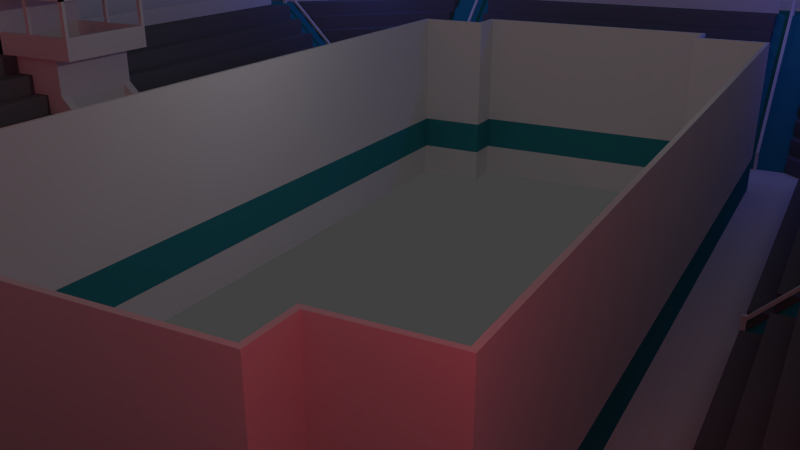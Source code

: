 # Source: Arena.blend  (saved by Blender 2.72.0; exported with 4.5.12 LTS)
import bpy
from mathutils import Matrix  # noqa: F401  (used for matrix-valued properties, if any)

bpy.ops.wm.read_factory_settings(use_empty=True)
scene = bpy.context.scene
scene.name = 'Scene'

# ---- collections
col_collection_1 = bpy.data.collections.new('Collection 1'); scene.collection.children.link(col_collection_1)

# ---- materials (node trees are filled in below, after node groups)
mat_material_054 = bpy.data.materials.new('Material.054')
mat_material_054.alpha_threshold = 0.0
mat_material_054.use_transparent_shadow = False
mat_material_054.roughness = 0.5
mat_material_054.line_color = (0.0, 0.0, 0.0, 1.0)
mat_material_055 = bpy.data.materials.new('Material.055')
mat_material_055.alpha_threshold = 0.0
mat_material_055.use_transparent_shadow = False
mat_material_055.roughness = 0.5
mat_material_055.line_color = (0.0, 0.0, 0.0, 1.0)
mat_material_056 = bpy.data.materials.new('Material.056')
mat_material_056.alpha_threshold = 0.0
mat_material_056.use_transparent_shadow = False
mat_material_056.roughness = 0.5
mat_material_056.line_color = (0.0, 0.0, 0.0, 1.0)
mat_material_057 = bpy.data.materials.new('Material.057')
mat_material_057.alpha_threshold = 0.0
mat_material_057.use_transparent_shadow = False
mat_material_057.roughness = 0.5
mat_material_057.line_color = (0.0, 0.0, 0.0, 1.0)
mat_material_062 = bpy.data.materials.new('Material.062')
mat_material_062.alpha_threshold = 0.0
mat_material_062.use_transparent_shadow = False
mat_material_062.roughness = 0.5
mat_material_062.line_color = (0.0, 0.0, 0.0, 1.0)
mat_material_063 = bpy.data.materials.new('Material.063')
mat_material_063.alpha_threshold = 0.0
mat_material_063.use_transparent_shadow = False
mat_material_063.roughness = 0.5
mat_material_063.line_color = (0.0, 0.0, 0.0, 1.0)
mat_material_064 = bpy.data.materials.new('Material.064')
mat_material_064.alpha_threshold = 0.0
mat_material_064.use_transparent_shadow = False
mat_material_064.roughness = 0.5
mat_material_064.line_color = (0.0, 0.0, 0.0, 1.0)
mat_material_065 = bpy.data.materials.new('Material.065')
mat_material_065.alpha_threshold = 0.0
mat_material_065.use_transparent_shadow = False
mat_material_065.diffuse_color = (0.166, 0.1671, 0.1845, 1.0)
mat_material_065.roughness = 0.5
mat_material_065.line_color = (0.0, 0.0, 0.0, 1.0)
mat_material_076 = bpy.data.materials.new('Material.076')
mat_material_076.alpha_threshold = 0.0
mat_material_076.use_transparent_shadow = False
mat_material_076.diffuse_color = (0.166, 0.1671, 0.1845, 1.0)
mat_material_076.roughness = 0.5
mat_material_076.line_color = (0.0, 0.0, 0.0, 1.0)
mat_material_077 = bpy.data.materials.new('Material.077')
mat_material_077.alpha_threshold = 0.0
mat_material_077.use_transparent_shadow = False
mat_material_077.diffuse_color = (0.166, 0.1671, 0.1845, 1.0)
mat_material_077.roughness = 0.5
mat_material_077.line_color = (0.0, 0.0, 0.0, 1.0)
mat_material_078 = bpy.data.materials.new('Material.078')
mat_material_078.alpha_threshold = 0.0
mat_material_078.use_transparent_shadow = False
mat_material_078.diffuse_color = (0.166, 0.1671, 0.1845, 1.0)
mat_material_078.roughness = 0.5
mat_material_078.line_color = (0.0, 0.0, 0.0, 1.0)
mat_material_080 = bpy.data.materials.new('Material.080')
mat_material_080.alpha_threshold = 0.0
mat_material_080.use_transparent_shadow = False
mat_material_080.roughness = 0.5
mat_material_080.specular_intensity = 0.7423
mat_material_080.line_color = (0.0, 0.0, 0.0, 1.0)
mat_material_086 = bpy.data.materials.new('Material.086')
mat_material_086.alpha_threshold = 0.0
mat_material_086.use_transparent_shadow = False
mat_material_086.diffuse_color = (0.0307, 0.2637, 0.2957, 1.0)
mat_material_086.roughness = 0.5
mat_material_086.line_color = (0.0, 0.0, 0.0, 1.0)

# ---- material node trees

# ---- world
world_world = bpy.data.worlds.new('World'); scene.world = world_world
world_world.color = (0.05088, 0.05088, 0.05088)
world_world.use_sun_shadow = False
world_world.sun_shadow_jitter_overblur = 0.0
world_world.cycles.sampling_method = 'MANUAL'
world_world.cycles.sample_map_resolution = 256

# ---- cameras
cam_camera_001 = bpy.data.cameras.new('Camera.001')
cam_camera_001.clip_end = 188.5
cam_camera_001.lens = 35.0
cam_camera_001.sensor_width = 32.0
cam_camera_001.sensor_height = 18.0
cam_camera_001.display_size = 2.0
cam_camera_001.shift_y = 0.03
cam_camera_001.dof.focus_distance = 0.0
cam_camera_001.dof.aperture_fstop = 128.0

# ---- lights
light_lamp_004 = bpy.data.lights.new('Lamp.004', 'POINT')
light_lamp_004.transmission_factor = 0.0
light_lamp_004.cutoff_distance = 30.0
light_lamp_004.energy = 595.0
light_lamp_004.shadow_buffer_clip_start = 1.001
light_lamp_004.shadow_soft_size = 0.1
light_lamp_004.shadow_maximum_resolution = 0.006
light_lamp_004.use_absolute_resolution = True
light_lamp_004.cycles.use_multiple_importance_sampling = False
light_lamp_005 = bpy.data.lights.new('Lamp.005', 'POINT')
light_lamp_005.color = (1.0, 0.03144, 0.06552)
light_lamp_005.transmission_factor = 0.0
light_lamp_005.cutoff_distance = 30.0
light_lamp_005.energy = 595.0
light_lamp_005.shadow_buffer_clip_start = 1.001
light_lamp_005.shadow_soft_size = 0.1
light_lamp_005.shadow_maximum_resolution = 0.006
light_lamp_005.use_absolute_resolution = True
light_lamp_005.cycles.use_multiple_importance_sampling = False
light_lamp_006 = bpy.data.lights.new('Lamp.006', 'POINT')
light_lamp_006.color = (1.0, 0.04265, 0.1043)
light_lamp_006.transmission_factor = 0.0
light_lamp_006.cutoff_distance = 30.0
light_lamp_006.energy = 595.0
light_lamp_006.shadow_buffer_clip_start = 1.001
light_lamp_006.shadow_soft_size = 0.1
light_lamp_006.shadow_maximum_resolution = 0.006
light_lamp_006.use_absolute_resolution = True
light_lamp_006.cycles.use_multiple_importance_sampling = False
light_lamp_007 = bpy.data.lights.new('Lamp.007', 'POINT')
light_lamp_007.color = (0.05987, 0.08722, 1.0)
light_lamp_007.transmission_factor = 0.0
light_lamp_007.cutoff_distance = 30.0
light_lamp_007.energy = 595.0
light_lamp_007.shadow_buffer_clip_start = 1.001
light_lamp_007.shadow_soft_size = 0.1
light_lamp_007.shadow_maximum_resolution = 0.006
light_lamp_007.use_absolute_resolution = True
light_lamp_007.cycles.use_multiple_importance_sampling = False
light_lamp_008 = bpy.data.lights.new('Lamp.008', 'POINT')
light_lamp_008.color = (0.1255, 0.1719, 1.0)
light_lamp_008.transmission_factor = 0.0
light_lamp_008.cutoff_distance = 30.0
light_lamp_008.energy = 595.0
light_lamp_008.shadow_buffer_clip_start = 1.001
light_lamp_008.shadow_soft_size = 0.1
light_lamp_008.shadow_maximum_resolution = 0.006
light_lamp_008.use_absolute_resolution = True
light_lamp_008.cycles.use_multiple_importance_sampling = False

# ---- meshes
me_cube_150 = bpy.data.meshes.new('Cube.150')
me_cube_150.from_pydata([(-2.0, 0.0, -1.0), (-2.0, 0.2, -1.0), (19.0, 0.2, -1.0), (19.0, 0.0, -1.0), (-2.0, 0.0, 0.0), (-2.0, 0.2, 0.0), (19.0, 0.2, 0.0), (19.0, 0.0, 0.0)], [], [(4, 5, 1, 0), (5, 6, 2, 1), (6, 7, 3, 2), (7, 4, 0, 3), (0, 1, 2, 3), (7, 6, 5, 4)])
me_cube_150.use_remesh_preserve_volume = False
me_cube_150.use_remesh_preserve_attributes = False
me_cube_150.use_mirror_vertex_groups = False
me_cube_150.update()
me_cube_141 = bpy.data.meshes.new('Cube.141')
me_cube_141.from_pydata([(-0.1, -0.1, -1.0), (-0.1, 0.1, -1.0), (0.1, 0.1, -1.0), (0.1, -0.1, -1.0), (-0.1, -0.1, 0.0), (-0.1, 0.1, 0.0), (0.1, 0.1, 0.0), (0.1, -0.1, 0.0), (-0.1, -0.1, 0.2), (-0.1, 0.1, 0.2), (0.1, 0.1, 0.2), (0.1, -0.1, 0.2), (-0.1, -9.1, 9.0), (0.1, -9.1, 9.0), (-0.1, -9.1, 9.2), (0.1, -9.1, 9.2), (-0.1, -9.3, 9.0), (0.1, -9.3, 9.0), (-0.1, -9.3, 9.2), (0.1, -9.3, 9.2), (-0.1, -9.1, 8.0), (0.1, -9.1, 8.0), (-0.1, -9.3, 8.0), (0.1, -9.3, 8.0)], [], [(4, 5, 1, 0), (5, 6, 2, 1), (6, 7, 3, 2), (7, 4, 0, 3), (0, 1, 2, 3), (7, 11, 15, 13), (11, 10, 9, 8), (7, 6, 10, 11), (6, 5, 9, 10), (5, 4, 8, 9), (13, 15, 19, 17), (8, 4, 12, 14), (11, 8, 14, 15), (4, 7, 13, 12), (16, 17, 19, 18), (14, 12, 16, 18), (15, 14, 18, 19), (16, 12, 20, 22), (20, 21, 23, 22), (13, 17, 23, 21), (17, 16, 22, 23), (12, 13, 21, 20)])
me_cube_141.use_remesh_preserve_volume = False
me_cube_141.use_remesh_preserve_attributes = False
me_cube_141.use_mirror_vertex_groups = False
me_cube_141.update()
me_cube_136 = bpy.data.meshes.new('Cube.136')
me_cube_136.from_pydata([(-2.25, -6.0, -1.0), (-2.25, 1.0, -1.0), (2.75, 1.0, -1.0), (2.75, -6.0, -1.0), (-2.25, -6.0, 0.0), (-2.25, 1.0, 0.0), (2.75, 1.0, 0.0), (2.75, -6.0, 0.0), (-2.25, -6.0, 4.0), (-2.25, 1.0, 4.0), (2.75, 1.0, 4.0), (2.75, -6.0, 4.0), (-2.25, 2.0, -1.0), (2.75, 2.0, -1.0), (-2.25, 2.0, 0.0), (2.75, 2.0, 0.0)], [], [(4, 5, 1, 0), (2, 1, 12, 13), (6, 7, 3, 2), (7, 4, 0, 3), (0, 1, 2, 3), (4, 7, 11, 8), (11, 10, 9, 8), (7, 6, 10, 11), (6, 5, 9, 10), (5, 4, 8, 9), (14, 15, 13, 12), (6, 2, 13, 15), (5, 6, 15, 14), (1, 5, 14, 12)])
me_cube_136.use_remesh_preserve_volume = False
me_cube_136.use_remesh_preserve_attributes = False
me_cube_136.use_mirror_vertex_groups = False
me_cube_136.update()
me_cube_132 = bpy.data.meshes.new('Cube.132')
me_cube_132.from_pydata([(-0.25, -11.0, -1.0), (-0.25, 1.0, -1.0), (0.25, 1.0, -1.0), (0.25, -11.0, -1.0), (-0.25, -11.0, 7.0), (-0.25, 1.0, 1.0), (0.25, 1.0, 1.0), (0.25, -11.0, 7.0), (-0.25, -5.0, 7.0), (0.25, -5.0, 7.0)], [], [(4, 8, 5, 1, 0), (5, 6, 2, 1), (6, 9, 7, 3, 2), (7, 4, 0, 3), (0, 1, 2, 3), (9, 6, 5, 8), (7, 9, 8, 4)])
me_cube_132.use_remesh_preserve_volume = False
me_cube_132.use_remesh_preserve_attributes = False
me_cube_132.use_mirror_vertex_groups = False
me_cube_132.update()
me_cube_119 = bpy.data.meshes.new('Cube.119')
me_cube_119.from_pydata([(-1.0, -29.0, -1.0), (-1.0, 25.0, -1.0), (1.0, 25.0, -1.0), (1.0, -29.0, -1.0), (-1.0, -29.0, 8.0), (-1.0, 25.0, 8.0), (1.0, 25.0, 8.0), (1.0, -29.0, 8.0)], [], [(4, 5, 1, 0), (5, 6, 2, 1), (6, 7, 3, 2), (7, 4, 0, 3), (0, 1, 2, 3), (7, 6, 5, 4)])
me_cube_119.use_remesh_preserve_volume = False
me_cube_119.use_remesh_preserve_attributes = False
me_cube_119.use_mirror_vertex_groups = False
me_cube_119.update()
me_cube_115 = bpy.data.meshes.new('Cube.115')
me_cube_115.from_pydata([(-1.0, -1.0, -1.0), (-1.0, 1.0, -1.0), (12.0, 1.0, -1.0), (-1.0, -12.0, -1.0), (-1.0, -1.0, 8.0), (-1.0, 1.0, 8.0), (12.0, 1.0, 8.0), (-1.0, -12.0, 8.0)], [], [(4, 5, 1, 0), (5, 6, 2, 1), (6, 7, 3, 2), (7, 4, 0, 3), (0, 1, 2, 3), (7, 6, 5, 4)])
me_cube_115.use_remesh_preserve_volume = False
me_cube_115.use_remesh_preserve_attributes = False
me_cube_115.use_mirror_vertex_groups = False
me_cube_115.update()
me_cube_070 = bpy.data.meshes.new('Cube.070')
me_cube_070.from_pydata([(23.0, 21.0, -1.0), (23.0, -6.0, -1.0), (-23.0, -6.0, -1.0), (-23.0, 21.0, -1.0), (23.0, 21.0, 1.0), (23.0, -6.0, 1.0), (-23.0, -6.0, 1.0), (-23.0, 21.0, 1.0)], [], [(0, 1, 2, 3), (4, 7, 6, 5), (0, 4, 5, 1), (1, 5, 6, 2), (2, 6, 7, 3), (4, 0, 3, 7)])
me_cube_070.materials.append(mat_material_054)
me_cube_070.use_remesh_preserve_volume = False
me_cube_070.use_remesh_preserve_attributes = False
me_cube_070.use_mirror_vertex_groups = False
me_cube_070.update()
me_cube_071 = bpy.data.meshes.new('Cube.071')
me_cube_071.from_pydata([(23.0, 6.0, -1.0), (23.0, -21.0, -1.0), (-23.0, -21.0, -1.0), (-23.0, 6.0, -1.0), (23.0, 6.0, 1.0), (23.0, -21.0, 1.0), (-23.0, -21.0, 1.0), (-23.0, 6.0, 1.0)], [], [(0, 1, 2, 3), (4, 7, 6, 5), (0, 4, 5, 1), (1, 5, 6, 2), (2, 6, 7, 3), (4, 0, 3, 7)])
me_cube_071.materials.append(mat_material_055)
me_cube_071.use_remesh_preserve_volume = False
me_cube_071.use_remesh_preserve_attributes = False
me_cube_071.use_mirror_vertex_groups = False
me_cube_071.update()
me_cube_072 = bpy.data.meshes.new('Cube.072')
me_cube_072.from_pydata([(21.0, 38.0, -1.0), (21.0, -38.0, -1.0), (-21.0, -38.0, -1.0), (-21.0, 38.0, -1.0), (21.0, 38.0, 1.0), (21.0, -38.0, 1.0), (-21.0, -38.0, 1.0), (-21.0, 38.0, 1.0)], [], [(0, 1, 2, 3), (4, 7, 6, 5), (0, 4, 5, 1), (1, 5, 6, 2), (2, 6, 7, 3), (4, 0, 3, 7)])
me_cube_072.materials.append(mat_material_056)
me_cube_072.use_remesh_preserve_volume = False
me_cube_072.use_remesh_preserve_attributes = False
me_cube_072.use_mirror_vertex_groups = False
me_cube_072.update()
me_cube_073 = bpy.data.meshes.new('Cube.073')
me_cube_073.from_pydata([(21.0, 38.0, -1.0), (21.0, -38.0, -1.0), (-21.0, -38.0, -1.0), (-21.0, 38.0, -1.0), (21.0, 38.0, 1.0), (21.0, -38.0, 1.0), (-21.0, -38.0, 1.0), (-21.0, 38.0, 1.0)], [], [(0, 1, 2, 3), (4, 7, 6, 5), (0, 4, 5, 1), (1, 5, 6, 2), (2, 6, 7, 3), (4, 0, 3, 7)])
me_cube_073.materials.append(mat_material_057)
me_cube_073.use_remesh_preserve_volume = False
me_cube_073.use_remesh_preserve_attributes = False
me_cube_073.use_mirror_vertex_groups = False
me_cube_073.update()
me_cube_078 = bpy.data.meshes.new('Cube.078')
me_cube_078.from_pydata([(1.0, 1.0, -1.0), (1.0, -3.0, -1.0), (-1.0, -3.0, -1.0), (-1.0, 1.0, -1.0), (1.0, 1.0, 1.0), (1.0, -3.0, 1.0), (-1.0, -3.0, 1.0), (-1.0, 1.0, 1.0)], [], [(0, 1, 2, 3), (4, 7, 6, 5), (0, 4, 5, 1), (1, 5, 6, 2), (2, 6, 7, 3), (4, 0, 3, 7)])
me_cube_078.materials.append(mat_material_062)
me_cube_078.use_remesh_preserve_volume = False
me_cube_078.use_remesh_preserve_attributes = False
me_cube_078.use_mirror_vertex_groups = False
me_cube_078.update()
me_cube_079 = bpy.data.meshes.new('Cube.079')
me_cube_079.from_pydata([(1.0, 1.0, -1.0), (1.0, -3.0, -1.0), (-1.0, -3.0, -1.0), (-1.0, 1.0, -1.0), (1.0, 1.0, 1.0), (1.0, -3.0, 1.0), (-1.0, -3.0, 1.0), (-1.0, 1.0, 1.0)], [], [(0, 1, 2, 3), (4, 7, 6, 5), (0, 4, 5, 1), (1, 5, 6, 2), (2, 6, 7, 3), (4, 0, 3, 7)])
me_cube_079.materials.append(mat_material_063)
me_cube_079.use_remesh_preserve_volume = False
me_cube_079.use_remesh_preserve_attributes = False
me_cube_079.use_mirror_vertex_groups = False
me_cube_079.update()
me_cube_080 = bpy.data.meshes.new('Cube.080')
me_cube_080.from_pydata([(1.0, 1.0, -1.0), (1.0, -3.0, -1.0), (-1.0, -3.0, -1.0), (-1.0, 1.0, -1.0), (1.0, 1.0, 1.0), (1.0, -3.0, 1.0), (-1.0, -3.0, 1.0), (-1.0, 1.0, 1.0)], [], [(0, 1, 2, 3), (4, 7, 6, 5), (0, 4, 5, 1), (1, 5, 6, 2), (2, 6, 7, 3), (4, 0, 3, 7)])
me_cube_080.materials.append(mat_material_064)
me_cube_080.use_remesh_preserve_volume = False
me_cube_080.use_remesh_preserve_attributes = False
me_cube_080.use_mirror_vertex_groups = False
me_cube_080.update()
me_cube_081 = bpy.data.meshes.new('Cube.081')
me_cube_081.from_pydata([(1.0, 1.0, -1.0), (1.0, -3.0, -1.0), (-1.0, -3.0, -1.0), (-1.0, 1.0, -1.0), (1.0, 1.0, 1.0), (1.0, -3.0, 1.0), (-1.0, -3.0, 1.0), (-1.0, 1.0, 1.0)], [], [(0, 1, 2, 3), (4, 7, 6, 5), (0, 4, 5, 1), (1, 5, 6, 2), (2, 6, 7, 3), (4, 0, 3, 7)])
me_cube_081.materials.append(mat_material_064)
me_cube_081.use_remesh_preserve_volume = False
me_cube_081.use_remesh_preserve_attributes = False
me_cube_081.use_mirror_vertex_groups = False
me_cube_081.update()
me_cube_082 = bpy.data.meshes.new('Cube.082')
me_cube_082.from_pydata([(8.5, 6.0, -1.0), (8.5, -6.0, -1.0), (-12.0, -6.0, -1.0), (-12.0, 6.0, -1.0), (8.5, 6.0, 0.0), (8.5, -6.0, 0.0), (-12.0, -6.0, 0.0), (-12.0, 6.0, 0.0), (8.5, 5.0, 0.0), (-12.0, 5.0, 0.0), (8.5, -6.0, 1.0), (-12.0, -6.0, 1.0), (8.5, 5.0, 1.0), (-12.0, 5.0, 1.0), (8.5, 4.0, 1.0), (-12.0, 4.0, 1.0), (8.5, -6.0, 2.0), (-12.0, -6.0, 2.0), (8.5, 4.0, 2.0), (-12.0, 4.0, 2.0), (8.5, 3.0, 2.0), (-12.0, 3.0, 2.0), (8.5, -6.0, 3.0), (-12.0, -6.0, 3.0), (8.5, 3.0, 3.0), (-12.0, 3.0, 3.0), (8.5, 2.0, 3.0), (-12.0, 2.0, 3.0), (8.5, -6.0, 4.0), (-12.0, -6.0, 4.0), (8.5, 2.0, 4.0), (-12.0, 2.0, 4.0), (8.5, 1.0, 4.0), (-12.0, 1.0, 4.0), (8.5, -6.0, 5.0), (-12.0, -6.0, 5.0), (8.5, 1.0, 5.0), (-12.0, 1.0, 5.0), (8.5, -4.768e-07, 5.0), (-12.0, 4.768e-07, 5.0), (8.5, -6.0, 6.0), (-12.0, -6.0, 6.0), (8.5, -4.768e-07, 6.0), (-12.0, 4.768e-07, 6.0), (8.5, -1.0, 6.0), (-12.0, -1.0, 6.0), (8.5, -6.0, 7.0), (-12.0, -6.0, 7.0), (8.5, -1.0, 7.0), (-12.0, -1.0, 7.0), (8.5, -2.0, 7.0), (-12.0, -2.0, 7.0), (8.5, -6.0, 8.0), (-12.0, -6.0, 8.0), (8.5, -2.0, 8.0), (-12.0, -2.0, 8.0)], [], [(0, 1, 2, 3), (8, 9, 13, 12), (0, 4, 8, 5, 1), (1, 5, 6, 2), (2, 6, 9, 7, 3), (4, 0, 3, 7), (4, 7, 9, 8), (14, 15, 19, 18), (9, 6, 11, 15, 13), (6, 5, 10, 11), (5, 8, 12, 14, 10), (12, 13, 15, 14), (20, 21, 25, 24), (15, 11, 17, 21, 19), (11, 10, 16, 17), (10, 14, 18, 20, 16), (18, 19, 21, 20), (26, 27, 31, 30), (21, 17, 23, 27, 25), (17, 16, 22, 23), (16, 20, 24, 26, 22), (24, 25, 27, 26), (32, 33, 37, 36), (27, 23, 29, 33, 31), (23, 22, 28, 29), (22, 26, 30, 32, 28), (30, 31, 33, 32), (38, 39, 43, 42), (33, 29, 35, 39, 37), (29, 28, 34, 35), (28, 32, 36, 38, 34), (36, 37, 39, 38), (44, 45, 49, 48), (39, 35, 41, 45, 43), (35, 34, 40, 41), (34, 38, 42, 44, 40), (42, 43, 45, 44), (50, 51, 55, 54), (45, 41, 47, 51, 49), (41, 40, 46, 47), (40, 44, 48, 50, 46), (48, 49, 51, 50), (54, 55, 53, 52), (51, 47, 53, 55), (47, 46, 52, 53), (46, 50, 54, 52)])
me_cube_082.materials.append(mat_material_065)
me_cube_082.use_remesh_preserve_volume = False
me_cube_082.use_remesh_preserve_attributes = False
me_cube_082.use_mirror_vertex_groups = False
me_cube_082.update()
me_cube_083 = bpy.data.meshes.new('Cube.083')
me_cube_083.from_pydata([(10.0, 6.0, -1.0), (10.0, -6.0, -1.0), (-10.5, -6.0, -1.0), (-10.5, 6.0, -1.0), (10.0, 6.0, 0.0), (10.0, -6.0, 0.0), (-10.5, -6.0, 0.0), (-10.5, 6.0, 0.0), (10.0, 5.0, 0.0), (-10.5, 5.0, 0.0), (10.0, -6.0, 1.0), (-10.5, -6.0, 1.0), (10.0, 5.0, 1.0), (-10.5, 5.0, 1.0), (10.0, 4.0, 1.0), (-10.5, 4.0, 1.0), (10.0, -6.0, 2.0), (-10.5, -6.0, 2.0), (10.0, 4.0, 2.0), (-10.5, 4.0, 2.0), (10.0, 3.0, 2.0), (-10.5, 3.0, 2.0), (10.0, -6.0, 3.0), (-10.5, -6.0, 3.0), (10.0, 3.0, 3.0), (-10.5, 3.0, 3.0), (10.0, 2.0, 3.0), (-10.5, 2.0, 3.0), (10.0, -6.0, 4.0), (-10.5, -6.0, 4.0), (10.0, 2.0, 4.0), (-10.5, 2.0, 4.0), (10.0, 1.0, 4.0), (-10.5, 1.0, 4.0), (10.0, -6.0, 5.0), (-10.5, -6.0, 5.0), (10.0, 1.0, 5.0), (-10.5, 1.0, 5.0), (10.0, -4.768e-07, 5.0), (-10.5, 4.768e-07, 5.0), (10.0, -6.0, 6.0), (-10.5, -6.0, 6.0), (10.0, -4.768e-07, 6.0), (-10.5, 4.768e-07, 6.0), (10.0, -1.0, 6.0), (-10.5, -1.0, 6.0), (10.0, -6.0, 7.0), (-10.5, -6.0, 7.0), (10.0, -1.0, 7.0), (-10.5, -1.0, 7.0), (10.0, -2.0, 7.0), (-10.5, -2.0, 7.0), (10.0, -6.0, 8.0), (-10.5, -6.0, 8.0), (10.0, -2.0, 8.0), (-10.5, -2.0, 8.0)], [], [(0, 1, 2, 3), (8, 9, 13, 12), (0, 4, 8, 5, 1), (1, 5, 6, 2), (2, 6, 9, 7, 3), (4, 0, 3, 7), (4, 7, 9, 8), (14, 15, 19, 18), (9, 6, 11, 15, 13), (6, 5, 10, 11), (5, 8, 12, 14, 10), (12, 13, 15, 14), (20, 21, 25, 24), (15, 11, 17, 21, 19), (11, 10, 16, 17), (10, 14, 18, 20, 16), (18, 19, 21, 20), (26, 27, 31, 30), (21, 17, 23, 27, 25), (17, 16, 22, 23), (16, 20, 24, 26, 22), (24, 25, 27, 26), (32, 33, 37, 36), (27, 23, 29, 33, 31), (23, 22, 28, 29), (22, 26, 30, 32, 28), (30, 31, 33, 32), (38, 39, 43, 42), (33, 29, 35, 39, 37), (29, 28, 34, 35), (28, 32, 36, 38, 34), (36, 37, 39, 38), (44, 45, 49, 48), (39, 35, 41, 45, 43), (35, 34, 40, 41), (34, 38, 42, 44, 40), (42, 43, 45, 44), (50, 51, 55, 54), (45, 41, 47, 51, 49), (41, 40, 46, 47), (40, 44, 48, 50, 46), (48, 49, 51, 50), (54, 55, 53, 52), (51, 47, 53, 55), (47, 46, 52, 53), (46, 50, 54, 52)])
me_cube_083.materials.append(mat_material_065)
me_cube_083.use_remesh_preserve_volume = False
me_cube_083.use_remesh_preserve_attributes = False
me_cube_083.use_mirror_vertex_groups = False
me_cube_083.update()
me_cube_084 = bpy.data.meshes.new('Cube.084')
me_cube_084.from_pydata([(10.0, 6.0, -1.0), (10.0, -6.0, -1.0), (-12.0, -6.0, -1.0), (-12.0, 6.0, -1.0), (10.0, 6.0, 0.0), (10.0, -6.0, 0.0), (-12.0, -6.0, 0.0), (-12.0, 6.0, 0.0), (10.0, 5.0, 0.0), (-12.0, 5.0, 0.0), (10.0, -6.0, 1.0), (-12.0, -6.0, 1.0), (10.0, 5.0, 1.0), (-12.0, 5.0, 1.0), (10.0, 4.0, 1.0), (-12.0, 4.0, 1.0), (10.0, -6.0, 2.0), (-12.0, -6.0, 2.0), (10.0, 4.0, 2.0), (-12.0, 4.0, 2.0), (10.0, 3.0, 2.0), (-12.0, 3.0, 2.0), (10.0, -6.0, 3.0), (-12.0, -6.0, 3.0), (10.0, 3.0, 3.0), (-12.0, 3.0, 3.0), (10.0, 2.0, 3.0), (-12.0, 2.0, 3.0), (10.0, -6.0, 4.0), (-12.0, -6.0, 4.0), (10.0, 2.0, 4.0), (-12.0, 2.0, 4.0), (10.0, 1.0, 4.0), (-12.0, 1.0, 4.0), (10.0, -6.0, 5.0), (-12.0, -6.0, 5.0), (10.0, 1.0, 5.0), (-12.0, 1.0, 5.0), (10.0, -4.768e-07, 5.0), (-12.0, 4.768e-07, 5.0), (10.0, -6.0, 6.0), (-12.0, -6.0, 6.0), (10.0, -4.768e-07, 6.0), (-12.0, 4.768e-07, 6.0), (10.0, -1.0, 6.0), (-12.0, -1.0, 6.0), (10.0, -6.0, 7.0), (-12.0, -6.0, 7.0), (10.0, -1.0, 7.0), (-12.0, -1.0, 7.0), (10.0, -2.0, 7.0), (-12.0, -2.0, 7.0), (10.0, -6.0, 8.0), (-12.0, -6.0, 8.0), (10.0, -2.0, 8.0), (-12.0, -2.0, 8.0)], [], [(0, 1, 2, 3), (8, 9, 13, 12), (0, 4, 8, 5, 1), (1, 5, 6, 2), (2, 6, 9, 7, 3), (4, 0, 3, 7), (4, 7, 9, 8), (14, 15, 19, 18), (9, 6, 11, 15, 13), (6, 5, 10, 11), (5, 8, 12, 14, 10), (12, 13, 15, 14), (20, 21, 25, 24), (15, 11, 17, 21, 19), (11, 10, 16, 17), (10, 14, 18, 20, 16), (18, 19, 21, 20), (26, 27, 31, 30), (21, 17, 23, 27, 25), (17, 16, 22, 23), (16, 20, 24, 26, 22), (24, 25, 27, 26), (32, 33, 37, 36), (27, 23, 29, 33, 31), (23, 22, 28, 29), (22, 26, 30, 32, 28), (30, 31, 33, 32), (38, 39, 43, 42), (33, 29, 35, 39, 37), (29, 28, 34, 35), (28, 32, 36, 38, 34), (36, 37, 39, 38), (44, 45, 49, 48), (39, 35, 41, 45, 43), (35, 34, 40, 41), (34, 38, 42, 44, 40), (42, 43, 45, 44), (50, 51, 55, 54), (45, 41, 47, 51, 49), (41, 40, 46, 47), (40, 44, 48, 50, 46), (48, 49, 51, 50), (54, 55, 53, 52), (51, 47, 53, 55), (47, 46, 52, 53), (46, 50, 54, 52)])
me_cube_084.materials.append(mat_material_065)
me_cube_084.use_remesh_preserve_volume = False
me_cube_084.use_remesh_preserve_attributes = False
me_cube_084.use_mirror_vertex_groups = False
me_cube_084.update()
me_cube_085 = bpy.data.meshes.new('Cube.085')
me_cube_085.from_pydata([(10.0, 6.0, -1.0), (10.0, -6.0, -1.0), (-12.0, -6.0, -1.0), (-12.0, 6.0, -1.0), (10.0, 6.0, 0.0), (10.0, -6.0, 0.0), (-12.0, -6.0, 0.0), (-12.0, 6.0, 0.0), (10.0, 5.0, 0.0), (-12.0, 5.0, 0.0), (10.0, -6.0, 1.0), (-12.0, -6.0, 1.0), (10.0, 5.0, 1.0), (-12.0, 5.0, 1.0), (10.0, 4.0, 1.0), (-12.0, 4.0, 1.0), (10.0, -6.0, 2.0), (-12.0, -6.0, 2.0), (10.0, 4.0, 2.0), (-12.0, 4.0, 2.0), (10.0, 3.0, 2.0), (-12.0, 3.0, 2.0), (10.0, -6.0, 3.0), (-12.0, -6.0, 3.0), (10.0, 3.0, 3.0), (-12.0, 3.0, 3.0), (10.0, 2.0, 3.0), (-12.0, 2.0, 3.0), (10.0, -6.0, 4.0), (-12.0, -6.0, 4.0), (10.0, 2.0, 4.0), (-12.0, 2.0, 4.0), (10.0, 1.0, 4.0), (-12.0, 1.0, 4.0), (10.0, -6.0, 5.0), (-12.0, -6.0, 5.0), (10.0, 1.0, 5.0), (-12.0, 1.0, 5.0), (10.0, -4.768e-07, 5.0), (-12.0, 4.768e-07, 5.0), (10.0, -6.0, 6.0), (-12.0, -6.0, 6.0), (10.0, -4.768e-07, 6.0), (-12.0, 4.768e-07, 6.0), (10.0, -1.0, 6.0), (-12.0, -1.0, 6.0), (10.0, -6.0, 7.0), (-12.0, -6.0, 7.0), (10.0, -1.0, 7.0), (-12.0, -1.0, 7.0), (10.0, -2.0, 7.0), (-12.0, -2.0, 7.0), (10.0, -6.0, 8.0), (-12.0, -6.0, 8.0), (10.0, -2.0, 8.0), (-12.0, -2.0, 8.0)], [], [(0, 1, 2, 3), (8, 9, 13, 12), (0, 4, 8, 5, 1), (1, 5, 6, 2), (2, 6, 9, 7, 3), (4, 0, 3, 7), (4, 7, 9, 8), (14, 15, 19, 18), (9, 6, 11, 15, 13), (6, 5, 10, 11), (5, 8, 12, 14, 10), (12, 13, 15, 14), (20, 21, 25, 24), (15, 11, 17, 21, 19), (11, 10, 16, 17), (10, 14, 18, 20, 16), (18, 19, 21, 20), (26, 27, 31, 30), (21, 17, 23, 27, 25), (17, 16, 22, 23), (16, 20, 24, 26, 22), (24, 25, 27, 26), (32, 33, 37, 36), (27, 23, 29, 33, 31), (23, 22, 28, 29), (22, 26, 30, 32, 28), (30, 31, 33, 32), (38, 39, 43, 42), (33, 29, 35, 39, 37), (29, 28, 34, 35), (28, 32, 36, 38, 34), (36, 37, 39, 38), (44, 45, 49, 48), (39, 35, 41, 45, 43), (35, 34, 40, 41), (34, 38, 42, 44, 40), (42, 43, 45, 44), (50, 51, 55, 54), (45, 41, 47, 51, 49), (41, 40, 46, 47), (40, 44, 48, 50, 46), (48, 49, 51, 50), (54, 55, 53, 52), (51, 47, 53, 55), (47, 46, 52, 53), (46, 50, 54, 52)])
me_cube_085.materials.append(mat_material_065)
me_cube_085.use_remesh_preserve_volume = False
me_cube_085.use_remesh_preserve_attributes = False
me_cube_085.use_mirror_vertex_groups = False
me_cube_085.update()
me_cube_086 = bpy.data.meshes.new('Cube.086')
me_cube_086.from_pydata([(10.0, 6.0, -1.0), (10.0, -6.0, -1.0), (-12.0, -6.0, -1.0), (-12.0, 6.0, -1.0), (10.0, 6.0, 0.0), (10.0, -6.0, 0.0), (-12.0, -6.0, 0.0), (-12.0, 6.0, 0.0), (10.0, 5.0, 0.0), (-12.0, 5.0, 0.0), (10.0, -6.0, 1.0), (-12.0, -6.0, 1.0), (10.0, 5.0, 1.0), (-12.0, 5.0, 1.0), (10.0, 4.0, 1.0), (-12.0, 4.0, 1.0), (10.0, -6.0, 2.0), (-12.0, -6.0, 2.0), (10.0, 4.0, 2.0), (-12.0, 4.0, 2.0), (10.0, 3.0, 2.0), (-12.0, 3.0, 2.0), (10.0, -6.0, 3.0), (-12.0, -6.0, 3.0), (10.0, 3.0, 3.0), (-12.0, 3.0, 3.0), (10.0, 2.0, 3.0), (-12.0, 2.0, 3.0), (10.0, -6.0, 4.0), (-12.0, -6.0, 4.0), (10.0, 2.0, 4.0), (-12.0, 2.0, 4.0), (10.0, 1.0, 4.0), (-12.0, 1.0, 4.0), (10.0, -6.0, 5.0), (-12.0, -6.0, 5.0), (10.0, 1.0, 5.0), (-12.0, 1.0, 5.0), (10.0, -4.768e-07, 5.0), (-12.0, 4.768e-07, 5.0), (10.0, -6.0, 6.0), (-12.0, -6.0, 6.0), (10.0, -4.768e-07, 6.0), (-12.0, 4.768e-07, 6.0), (10.0, -1.0, 6.0), (-12.0, -1.0, 6.0), (10.0, -6.0, 7.0), (-12.0, -6.0, 7.0), (10.0, -1.0, 7.0), (-12.0, -1.0, 7.0), (10.0, -2.0, 7.0), (-12.0, -2.0, 7.0), (10.0, -6.0, 8.0), (-12.0, -6.0, 8.0), (10.0, -2.0, 8.0), (-12.0, -2.0, 8.0)], [], [(0, 1, 2, 3), (8, 9, 13, 12), (0, 4, 8, 5, 1), (1, 5, 6, 2), (2, 6, 9, 7, 3), (4, 0, 3, 7), (4, 7, 9, 8), (14, 15, 19, 18), (9, 6, 11, 15, 13), (6, 5, 10, 11), (5, 8, 12, 14, 10), (12, 13, 15, 14), (20, 21, 25, 24), (15, 11, 17, 21, 19), (11, 10, 16, 17), (10, 14, 18, 20, 16), (18, 19, 21, 20), (26, 27, 31, 30), (21, 17, 23, 27, 25), (17, 16, 22, 23), (16, 20, 24, 26, 22), (24, 25, 27, 26), (32, 33, 37, 36), (27, 23, 29, 33, 31), (23, 22, 28, 29), (22, 26, 30, 32, 28), (30, 31, 33, 32), (38, 39, 43, 42), (33, 29, 35, 39, 37), (29, 28, 34, 35), (28, 32, 36, 38, 34), (36, 37, 39, 38), (44, 45, 49, 48), (39, 35, 41, 45, 43), (35, 34, 40, 41), (34, 38, 42, 44, 40), (42, 43, 45, 44), (50, 51, 55, 54), (45, 41, 47, 51, 49), (41, 40, 46, 47), (40, 44, 48, 50, 46), (48, 49, 51, 50), (54, 55, 53, 52), (51, 47, 53, 55), (47, 46, 52, 53), (46, 50, 54, 52)])
me_cube_086.materials.append(mat_material_065)
me_cube_086.use_remesh_preserve_volume = False
me_cube_086.use_remesh_preserve_attributes = False
me_cube_086.use_mirror_vertex_groups = False
me_cube_086.update()
me_cube_087 = bpy.data.meshes.new('Cube.087')
me_cube_087.from_pydata([(10.0, 6.0, -1.0), (10.0, -6.0, -1.0), (-12.0, -6.0, -1.0), (-12.0, 6.0, -1.0), (10.0, 6.0, 0.0), (10.0, -6.0, 0.0), (-12.0, -6.0, 0.0), (-12.0, 6.0, 0.0), (10.0, 5.0, 0.0), (-12.0, 5.0, 0.0), (10.0, -6.0, 1.0), (-12.0, -6.0, 1.0), (10.0, 5.0, 1.0), (-12.0, 5.0, 1.0), (10.0, 4.0, 1.0), (-12.0, 4.0, 1.0), (10.0, -6.0, 2.0), (-12.0, -6.0, 2.0), (10.0, 4.0, 2.0), (-12.0, 4.0, 2.0), (10.0, 3.0, 2.0), (-12.0, 3.0, 2.0), (10.0, -6.0, 3.0), (-12.0, -6.0, 3.0), (10.0, 3.0, 3.0), (-12.0, 3.0, 3.0), (10.0, 2.0, 3.0), (-12.0, 2.0, 3.0), (10.0, -6.0, 4.0), (-12.0, -6.0, 4.0), (10.0, 2.0, 4.0), (-12.0, 2.0, 4.0), (10.0, 1.0, 4.0), (-12.0, 1.0, 4.0), (10.0, -6.0, 5.0), (-12.0, -6.0, 5.0), (10.0, 1.0, 5.0), (-12.0, 1.0, 5.0), (10.0, -4.768e-07, 5.0), (-12.0, 4.768e-07, 5.0), (10.0, -6.0, 6.0), (-12.0, -6.0, 6.0), (10.0, -4.768e-07, 6.0), (-12.0, 4.768e-07, 6.0), (10.0, -1.0, 6.0), (-12.0, -1.0, 6.0), (10.0, -6.0, 7.0), (-12.0, -6.0, 7.0), (10.0, -1.0, 7.0), (-12.0, -1.0, 7.0), (10.0, -2.0, 7.0), (-12.0, -2.0, 7.0), (10.0, -6.0, 8.0), (-12.0, -6.0, 8.0), (10.0, -2.0, 8.0), (-12.0, -2.0, 8.0)], [], [(0, 1, 2, 3), (8, 9, 13, 12), (0, 4, 8, 5, 1), (1, 5, 6, 2), (2, 6, 9, 7, 3), (4, 0, 3, 7), (4, 7, 9, 8), (14, 15, 19, 18), (9, 6, 11, 15, 13), (6, 5, 10, 11), (5, 8, 12, 14, 10), (12, 13, 15, 14), (20, 21, 25, 24), (15, 11, 17, 21, 19), (11, 10, 16, 17), (10, 14, 18, 20, 16), (18, 19, 21, 20), (26, 27, 31, 30), (21, 17, 23, 27, 25), (17, 16, 22, 23), (16, 20, 24, 26, 22), (24, 25, 27, 26), (32, 33, 37, 36), (27, 23, 29, 33, 31), (23, 22, 28, 29), (22, 26, 30, 32, 28), (30, 31, 33, 32), (38, 39, 43, 42), (33, 29, 35, 39, 37), (29, 28, 34, 35), (28, 32, 36, 38, 34), (36, 37, 39, 38), (44, 45, 49, 48), (39, 35, 41, 45, 43), (35, 34, 40, 41), (34, 38, 42, 44, 40), (42, 43, 45, 44), (50, 51, 55, 54), (45, 41, 47, 51, 49), (41, 40, 46, 47), (40, 44, 48, 50, 46), (48, 49, 51, 50), (54, 55, 53, 52), (51, 47, 53, 55), (47, 46, 52, 53), (46, 50, 54, 52)])
me_cube_087.materials.append(mat_material_065)
me_cube_087.use_remesh_preserve_volume = False
me_cube_087.use_remesh_preserve_attributes = False
me_cube_087.use_mirror_vertex_groups = False
me_cube_087.update()
me_cube_089 = bpy.data.meshes.new('Cube.089')
me_cube_089.from_pydata([(-10.86, 11.14, -1.0), (1.143, 11.14, -1.0), (-12.0, -2.0, -1.0), (-12.0, 10.0, -1.0), (-10.86, 11.14, 2.384e-07), (1.143, 11.14, 2.384e-07), (-12.0, -2.0, 0.0), (-12.0, 10.0, 0.0), (-9.857, 11.14, 2.384e-07), (-12.0, 9.0, 0.0), (1.143, 11.14, 1.0), (-12.0, -2.0, 1.0), (-9.857, 11.14, 1.0), (-12.0, 9.0, 1.0), (-8.857, 11.14, 1.0), (-12.0, 8.0, 1.0), (1.143, 11.14, 2.0), (-12.0, -2.0, 2.0), (-8.857, 11.14, 2.0), (-12.0, 8.0, 2.0), (-7.857, 11.14, 2.0), (-12.0, 7.0, 2.0), (1.143, 11.14, 3.0), (-12.0, -2.0, 3.0), (-7.857, 11.14, 3.0), (-12.0, 7.0, 3.0), (-6.857, 11.14, 3.0), (-12.0, 6.0, 3.0), (1.143, 11.14, 4.0), (-12.0, -2.0, 4.0), (-6.857, 11.14, 4.0), (-12.0, 6.0, 4.0), (-5.857, 11.14, 4.0), (-12.0, 5.0, 4.0), (1.143, 11.14, 5.0), (-12.0, -2.0, 5.0), (-5.857, 11.14, 5.0), (-12.0, 5.0, 5.0), (-4.857, 11.14, 5.0), (-12.0, 4.0, 5.0), (1.143, 11.14, 6.0), (-12.0, -2.0, 6.0), (-4.857, 11.14, 6.0), (-12.0, 4.0, 6.0), (-3.857, 11.14, 6.0), (-12.0, 3.0, 6.0), (1.143, 11.14, 7.0), (-12.0, -2.0, 7.0), (-3.857, 11.14, 7.0), (-12.0, 3.0, 7.0), (-2.857, 11.14, 7.0), (-12.0, 2.0, 7.0), (1.143, 11.14, 8.0), (-12.0, -2.0, 8.0), (-2.857, 11.14, 8.0), (-12.0, 2.0, 8.0)], [], [(0, 1, 2, 3), (8, 9, 13, 12), (0, 4, 8, 5, 1), (1, 5, 6, 2), (2, 6, 9, 7, 3), (4, 0, 3, 7), (4, 7, 9, 8), (14, 15, 19, 18), (9, 6, 11, 15, 13), (6, 5, 10, 11), (5, 8, 12, 14, 10), (12, 13, 15, 14), (20, 21, 25, 24), (15, 11, 17, 21, 19), (11, 10, 16, 17), (10, 14, 18, 20, 16), (18, 19, 21, 20), (26, 27, 31, 30), (21, 17, 23, 27, 25), (17, 16, 22, 23), (16, 20, 24, 26, 22), (24, 25, 27, 26), (32, 33, 37, 36), (27, 23, 29, 33, 31), (23, 22, 28, 29), (22, 26, 30, 32, 28), (30, 31, 33, 32), (38, 39, 43, 42), (33, 29, 35, 39, 37), (29, 28, 34, 35), (28, 32, 36, 38, 34), (36, 37, 39, 38), (44, 45, 49, 48), (39, 35, 41, 45, 43), (35, 34, 40, 41), (34, 38, 42, 44, 40), (42, 43, 45, 44), (50, 51, 55, 54), (45, 41, 47, 51, 49), (41, 40, 46, 47), (40, 44, 48, 50, 46), (48, 49, 51, 50), (54, 55, 53, 52), (51, 47, 53, 55), (47, 46, 52, 53), (46, 50, 54, 52)])
me_cube_089.materials.append(mat_material_065)
me_cube_089.use_remesh_preserve_volume = False
me_cube_089.use_remesh_preserve_attributes = False
me_cube_089.use_mirror_vertex_groups = False
me_cube_089.update()
me_cube_092 = bpy.data.meshes.new('Cube.092')
me_cube_092.from_pydata([(-10.86, 11.14, -1.0), (1.143, 11.14, -1.0), (-12.0, -2.0, -1.0), (-12.0, 10.0, -1.0), (-10.86, 11.14, 2.384e-07), (1.143, 11.14, 2.384e-07), (-12.0, -2.0, 0.0), (-12.0, 10.0, 0.0), (-9.857, 11.14, 2.384e-07), (-12.0, 9.0, 0.0), (1.143, 11.14, 1.0), (-12.0, -2.0, 1.0), (-9.857, 11.14, 1.0), (-12.0, 9.0, 1.0), (-8.857, 11.14, 1.0), (-12.0, 8.0, 1.0), (1.143, 11.14, 2.0), (-12.0, -2.0, 2.0), (-8.857, 11.14, 2.0), (-12.0, 8.0, 2.0), (-7.857, 11.14, 2.0), (-12.0, 7.0, 2.0), (1.143, 11.14, 3.0), (-12.0, -2.0, 3.0), (-7.857, 11.14, 3.0), (-12.0, 7.0, 3.0), (-6.857, 11.14, 3.0), (-12.0, 6.0, 3.0), (1.143, 11.14, 4.0), (-12.0, -2.0, 4.0), (-6.857, 11.14, 4.0), (-12.0, 6.0, 4.0), (-5.857, 11.14, 4.0), (-12.0, 5.0, 4.0), (1.143, 11.14, 5.0), (-12.0, -2.0, 5.0), (-5.857, 11.14, 5.0), (-12.0, 5.0, 5.0), (-4.857, 11.14, 5.0), (-12.0, 4.0, 5.0), (1.143, 11.14, 6.0), (-12.0, -2.0, 6.0), (-4.857, 11.14, 6.0), (-12.0, 4.0, 6.0), (-3.857, 11.14, 6.0), (-12.0, 3.0, 6.0), (1.143, 11.14, 7.0), (-12.0, -2.0, 7.0), (-3.857, 11.14, 7.0), (-12.0, 3.0, 7.0), (-2.857, 11.14, 7.0), (-12.0, 2.0, 7.0), (1.143, 11.14, 8.0), (-12.0, -2.0, 8.0), (-2.857, 11.14, 8.0), (-12.0, 2.0, 8.0)], [], [(0, 1, 2, 3), (8, 9, 13, 12), (0, 4, 8, 5, 1), (1, 5, 6, 2), (2, 6, 9, 7, 3), (4, 0, 3, 7), (4, 7, 9, 8), (14, 15, 19, 18), (9, 6, 11, 15, 13), (6, 5, 10, 11), (5, 8, 12, 14, 10), (12, 13, 15, 14), (20, 21, 25, 24), (15, 11, 17, 21, 19), (11, 10, 16, 17), (10, 14, 18, 20, 16), (18, 19, 21, 20), (26, 27, 31, 30), (21, 17, 23, 27, 25), (17, 16, 22, 23), (16, 20, 24, 26, 22), (24, 25, 27, 26), (32, 33, 37, 36), (27, 23, 29, 33, 31), (23, 22, 28, 29), (22, 26, 30, 32, 28), (30, 31, 33, 32), (38, 39, 43, 42), (33, 29, 35, 39, 37), (29, 28, 34, 35), (28, 32, 36, 38, 34), (36, 37, 39, 38), (44, 45, 49, 48), (39, 35, 41, 45, 43), (35, 34, 40, 41), (34, 38, 42, 44, 40), (42, 43, 45, 44), (50, 51, 55, 54), (45, 41, 47, 51, 49), (41, 40, 46, 47), (40, 44, 48, 50, 46), (48, 49, 51, 50), (54, 55, 53, 52), (51, 47, 53, 55), (47, 46, 52, 53), (46, 50, 54, 52)])
me_cube_092.materials.append(mat_material_076)
me_cube_092.use_remesh_preserve_volume = False
me_cube_092.use_remesh_preserve_attributes = False
me_cube_092.use_mirror_vertex_groups = False
me_cube_092.update()
me_cube_093 = bpy.data.meshes.new('Cube.093')
me_cube_093.from_pydata([(-10.86, 11.14, -1.0), (1.143, 11.14, -1.0), (-12.0, -2.0, -1.0), (-12.0, 10.0, -1.0), (-10.86, 11.14, 2.384e-07), (1.143, 11.14, 2.384e-07), (-12.0, -2.0, 0.0), (-12.0, 10.0, 0.0), (-9.857, 11.14, 2.384e-07), (-12.0, 9.0, 0.0), (1.143, 11.14, 1.0), (-12.0, -2.0, 1.0), (-9.857, 11.14, 1.0), (-12.0, 9.0, 1.0), (-8.857, 11.14, 1.0), (-12.0, 8.0, 1.0), (1.143, 11.14, 2.0), (-12.0, -2.0, 2.0), (-8.857, 11.14, 2.0), (-12.0, 8.0, 2.0), (-7.857, 11.14, 2.0), (-12.0, 7.0, 2.0), (1.143, 11.14, 3.0), (-12.0, -2.0, 3.0), (-7.857, 11.14, 3.0), (-12.0, 7.0, 3.0), (-6.857, 11.14, 3.0), (-12.0, 6.0, 3.0), (1.143, 11.14, 4.0), (-12.0, -2.0, 4.0), (-6.857, 11.14, 4.0), (-12.0, 6.0, 4.0), (-5.857, 11.14, 4.0), (-12.0, 5.0, 4.0), (1.143, 11.14, 5.0), (-12.0, -2.0, 5.0), (-5.857, 11.14, 5.0), (-12.0, 5.0, 5.0), (-4.857, 11.14, 5.0), (-12.0, 4.0, 5.0), (1.143, 11.14, 6.0), (-12.0, -2.0, 6.0), (-4.857, 11.14, 6.0), (-12.0, 4.0, 6.0), (-3.857, 11.14, 6.0), (-12.0, 3.0, 6.0), (1.143, 11.14, 7.0), (-12.0, -2.0, 7.0), (-3.857, 11.14, 7.0), (-12.0, 3.0, 7.0), (-2.857, 11.14, 7.0), (-12.0, 2.0, 7.0), (1.143, 11.14, 8.0), (-12.0, -2.0, 8.0), (-2.857, 11.14, 8.0), (-12.0, 2.0, 8.0)], [], [(0, 1, 2, 3), (8, 9, 13, 12), (0, 4, 8, 5, 1), (1, 5, 6, 2), (2, 6, 9, 7, 3), (4, 0, 3, 7), (4, 7, 9, 8), (14, 15, 19, 18), (9, 6, 11, 15, 13), (6, 5, 10, 11), (5, 8, 12, 14, 10), (12, 13, 15, 14), (20, 21, 25, 24), (15, 11, 17, 21, 19), (11, 10, 16, 17), (10, 14, 18, 20, 16), (18, 19, 21, 20), (26, 27, 31, 30), (21, 17, 23, 27, 25), (17, 16, 22, 23), (16, 20, 24, 26, 22), (24, 25, 27, 26), (32, 33, 37, 36), (27, 23, 29, 33, 31), (23, 22, 28, 29), (22, 26, 30, 32, 28), (30, 31, 33, 32), (38, 39, 43, 42), (33, 29, 35, 39, 37), (29, 28, 34, 35), (28, 32, 36, 38, 34), (36, 37, 39, 38), (44, 45, 49, 48), (39, 35, 41, 45, 43), (35, 34, 40, 41), (34, 38, 42, 44, 40), (42, 43, 45, 44), (50, 51, 55, 54), (45, 41, 47, 51, 49), (41, 40, 46, 47), (40, 44, 48, 50, 46), (48, 49, 51, 50), (54, 55, 53, 52), (51, 47, 53, 55), (47, 46, 52, 53), (46, 50, 54, 52)])
me_cube_093.materials.append(mat_material_077)
me_cube_093.use_remesh_preserve_volume = False
me_cube_093.use_remesh_preserve_attributes = False
me_cube_093.use_mirror_vertex_groups = False
me_cube_093.update()
me_cube_094 = bpy.data.meshes.new('Cube.094')
me_cube_094.from_pydata([(-10.86, 11.14, -1.0), (1.143, 11.14, -1.0), (-12.0, -2.0, -1.0), (-12.0, 10.0, -1.0), (-10.86, 11.14, 2.384e-07), (1.143, 11.14, 2.384e-07), (-12.0, -2.0, 0.0), (-12.0, 10.0, 0.0), (-9.857, 11.14, 2.384e-07), (-12.0, 9.0, 0.0), (1.143, 11.14, 1.0), (-12.0, -2.0, 1.0), (-9.857, 11.14, 1.0), (-12.0, 9.0, 1.0), (-8.857, 11.14, 1.0), (-12.0, 8.0, 1.0), (1.143, 11.14, 2.0), (-12.0, -2.0, 2.0), (-8.857, 11.14, 2.0), (-12.0, 8.0, 2.0), (-7.857, 11.14, 2.0), (-12.0, 7.0, 2.0), (1.143, 11.14, 3.0), (-12.0, -2.0, 3.0), (-7.857, 11.14, 3.0), (-12.0, 7.0, 3.0), (-6.857, 11.14, 3.0), (-12.0, 6.0, 3.0), (1.143, 11.14, 4.0), (-12.0, -2.0, 4.0), (-6.857, 11.14, 4.0), (-12.0, 6.0, 4.0), (-5.857, 11.14, 4.0), (-12.0, 5.0, 4.0), (1.143, 11.14, 5.0), (-12.0, -2.0, 5.0), (-5.857, 11.14, 5.0), (-12.0, 5.0, 5.0), (-4.857, 11.14, 5.0), (-12.0, 4.0, 5.0), (1.143, 11.14, 6.0), (-12.0, -2.0, 6.0), (-4.857, 11.14, 6.0), (-12.0, 4.0, 6.0), (-3.857, 11.14, 6.0), (-12.0, 3.0, 6.0), (1.143, 11.14, 7.0), (-12.0, -2.0, 7.0), (-3.857, 11.14, 7.0), (-12.0, 3.0, 7.0), (-2.857, 11.14, 7.0), (-12.0, 2.0, 7.0), (1.143, 11.14, 8.0), (-12.0, -2.0, 8.0), (-2.857, 11.14, 8.0), (-12.0, 2.0, 8.0)], [], [(0, 1, 2, 3), (8, 9, 13, 12), (0, 4, 8, 5, 1), (1, 5, 6, 2), (2, 6, 9, 7, 3), (4, 0, 3, 7), (4, 7, 9, 8), (14, 15, 19, 18), (9, 6, 11, 15, 13), (6, 5, 10, 11), (5, 8, 12, 14, 10), (12, 13, 15, 14), (20, 21, 25, 24), (15, 11, 17, 21, 19), (11, 10, 16, 17), (10, 14, 18, 20, 16), (18, 19, 21, 20), (26, 27, 31, 30), (21, 17, 23, 27, 25), (17, 16, 22, 23), (16, 20, 24, 26, 22), (24, 25, 27, 26), (32, 33, 37, 36), (27, 23, 29, 33, 31), (23, 22, 28, 29), (22, 26, 30, 32, 28), (30, 31, 33, 32), (38, 39, 43, 42), (33, 29, 35, 39, 37), (29, 28, 34, 35), (28, 32, 36, 38, 34), (36, 37, 39, 38), (44, 45, 49, 48), (39, 35, 41, 45, 43), (35, 34, 40, 41), (34, 38, 42, 44, 40), (42, 43, 45, 44), (50, 51, 55, 54), (45, 41, 47, 51, 49), (41, 40, 46, 47), (40, 44, 48, 50, 46), (48, 49, 51, 50), (54, 55, 53, 52), (51, 47, 53, 55), (47, 46, 52, 53), (46, 50, 54, 52)])
me_cube_094.materials.append(mat_material_078)
me_cube_094.use_remesh_preserve_volume = False
me_cube_094.use_remesh_preserve_attributes = False
me_cube_094.use_mirror_vertex_groups = False
me_cube_094.update()
me_cube_100 = bpy.data.meshes.new('Cube.100')
me_cube_100.from_pydata([(-0.8, 1.0, -1.0), (-0.8, -2.8, -1.0), (-1.0, -2.8, -1.0), (-1.0, 1.0, -1.0), (-0.8, 1.0, 6.0), (-0.8, -2.8, 6.0), (-1.0, -2.8, 6.0), (-1.0, 1.0, 6.0), (-0.8, -3.0, -1.0), (-1.0, -3.0, -1.0), (-0.8, -3.0, 6.0), (-1.0, -3.0, 6.0), (1.0, -2.8, -1.0), (1.0, -2.8, 6.0), (1.0, -3.0, -1.0), (1.0, -3.0, 6.0), (-0.8, 1.2, -1.0), (-1.0, 1.2, -1.0), (-0.8, 1.2, 6.0), (-1.0, 1.2, 6.0), (-43.0, 1.0, -1.0), (-43.0, 1.0, 6.0), (-43.0, 1.2, -1.0), (-43.0, 1.2, 6.0), (-43.2, 1.0, -1.0), (-43.2, 1.0, 6.0), (-43.2, 1.2, -1.0), (-43.2, 1.2, 6.0), (-43.0, -2.8, -1.0), (-43.0, -2.8, 6.0), (-43.2, -2.8, -1.0), (-43.2, -2.8, 6.0), (-43.0, -3.0, -1.0), (-43.0, -3.0, 6.0), (-43.2, -3.0, -1.0), (-43.2, -3.0, 6.0), (-45.0, -2.8, -1.0), (-45.0, -2.8, 6.0), (-45.0, -3.0, -1.0), (-45.0, -3.0, 6.0), (-45.2, -2.8, -1.0), (-45.2, -2.8, 6.0), (-45.2, -3.0, -1.0), (-45.2, -3.0, 6.0), (-45.0, -17.0, -1.0), (-45.0, -17.0, 6.0), (-45.2, -17.0, -1.0), (-45.2, -17.0, 6.0), (-45.0, -17.2, -1.0), (-45.0, -17.2, 6.0), (-45.2, -17.2, -1.0), (-45.2, -17.2, 6.0), (-43.2, -17.0, -1.0), (-43.2, -17.0, 6.0), (-43.2, -17.2, -1.0), (-43.2, -17.2, 6.0), (-43.0, -17.0, -1.0), (-43.0, -17.0, 6.0), (-43.0, -17.2, -1.0), (-43.0, -17.2, 6.0), (-43.2, -21.0, -1.0), (-43.2, -21.0, 6.0), (-43.0, -21.0, -1.0), (-43.0, -21.0, 6.0), (-43.2, -21.2, -1.0), (-43.2, -21.2, 6.0), (-43.0, -21.2, -1.0), (-43.0, -21.2, 6.0), (-1.0, -21.0, -1.0), (-1.0, -21.0, 6.0), (-1.0, -21.2, -1.0), (-1.0, -21.2, 6.0), (-0.8, -21.0, -1.0), (-0.8, -21.0, 6.0), (-0.8, -21.2, -1.0), (-0.8, -21.2, 6.0), (1.2, -2.8, -1.0), (1.2, -2.8, 6.0), (1.2, -3.0, -1.0), (1.2, -3.0, 6.0), (-1.0, -17.2, -1.0), (-1.0, -17.2, 6.0), (-0.8, -17.2, -1.0), (-0.8, -17.2, 6.0), (-1.0, -17.0, -1.0), (-1.0, -17.0, 6.0), (-0.8, -17.0, -1.0), (-0.8, -17.0, 6.0), (1.0, -17.2, -1.0), (1.0, -17.2, 6.0), (1.0, -17.0, -1.0), (1.0, -17.0, 6.0), (1.2, -17.2, -1.0), (1.2, -17.2, 6.0), (1.2, -17.0, -1.0), (1.2, -17.0, 6.0)], [], [(0, 1, 2, 3), (4, 7, 6, 5), (0, 4, 5, 1), (5, 6, 11, 10), (2, 6, 7, 3), (7, 4, 18, 19), (8, 10, 11, 9), (6, 2, 9, 11), (8, 1, 12, 14), (2, 1, 8, 9), (14, 12, 76, 78), (5, 10, 15, 13), (10, 8, 14, 15), (1, 5, 13, 12), (18, 16, 17, 19), (17, 3, 20, 22), (4, 0, 16, 18), (0, 3, 17, 16), (22, 20, 24, 26), (7, 19, 23, 21), (19, 17, 22, 23), (3, 7, 21, 20), (24, 25, 27, 26), (21, 23, 27, 25), (23, 22, 26, 27), (21, 25, 31, 29), (29, 31, 35, 33), (24, 20, 28, 30), (25, 24, 30, 31), (20, 21, 29, 28), (32, 33, 35, 34), (30, 28, 32, 34), (30, 34, 38, 36), (28, 29, 33, 32), (36, 38, 42, 40), (35, 31, 37, 39), (34, 35, 39, 38), (31, 30, 36, 37), (41, 40, 42, 43), (39, 37, 41, 43), (39, 43, 47, 45), (37, 36, 40, 41), (45, 47, 51, 49), (42, 38, 44, 46), (43, 42, 46, 47), (38, 39, 45, 44), (48, 49, 51, 50), (46, 44, 48, 50), (47, 46, 50, 51), (48, 44, 52, 54), (54, 52, 56, 58), (45, 49, 55, 53), (49, 48, 54, 55), (44, 45, 53, 52), (56, 57, 59, 58), (53, 55, 59, 57), (59, 55, 61, 63), (52, 53, 57, 56), (63, 61, 65, 67), (54, 58, 62, 60), (58, 59, 63, 62), (55, 54, 60, 61), (65, 64, 66, 67), (60, 62, 66, 64), (66, 62, 68, 70), (61, 60, 64, 65), (70, 68, 72, 74), (63, 67, 71, 69), (67, 66, 70, 71), (62, 63, 69, 68), (72, 73, 75, 74), (69, 71, 75, 73), (71, 70, 74, 75), (69, 73, 83, 81), (76, 77, 79, 78), (13, 15, 79, 77), (81, 83, 87, 85), (12, 13, 77, 76), (72, 68, 80, 82), (73, 72, 82, 83), (68, 69, 81, 80), (84, 85, 87, 86), (82, 80, 84, 86), (82, 86, 90, 88), (80, 81, 85, 84), (88, 90, 94, 92), (87, 83, 89, 91), (86, 87, 91, 90), (83, 82, 88, 89), (93, 92, 94, 95), (91, 89, 93, 95), (90, 91, 15, 14), (89, 88, 92, 93), (94, 90, 14, 78), (95, 94, 78, 79), (91, 95, 79, 15)])
me_cube_100.materials.append(mat_material_080)
me_cube_100.use_remesh_preserve_volume = False
me_cube_100.use_remesh_preserve_attributes = False
me_cube_100.use_mirror_vertex_groups = False
me_cube_100.update()
me_cube_103 = bpy.data.meshes.new('Cube.103')
me_cube_103.from_pydata([(1.0, 10.0, -1.0), (1.0, -2.0, -1.0), (-1.0, -2.0, -1.0), (-1.0, 10.0, -1.0), (1.0, 10.0, 8.0), (1.0, 7.0, 8.0), (-1.0, 7.0, 8.0), (-1.0, 10.0, 8.0)], [], [(0, 1, 2, 3), (4, 7, 6, 5), (0, 4, 5, 1), (1, 5, 6, 2), (2, 6, 7, 3), (4, 0, 3, 7)])
me_cube_103.materials.append(mat_material_086)
me_cube_103.use_remesh_preserve_volume = False
me_cube_103.use_remesh_preserve_attributes = False
me_cube_103.use_mirror_vertex_groups = False
me_cube_103.update()
me_cube_104 = bpy.data.meshes.new('Cube.104')
me_cube_104.from_pydata([(1.0, 10.0, -1.0), (1.0, -2.0, -1.0), (-1.0, -2.0, -1.0), (-1.0, 10.0, -1.0), (1.0, 10.0, 8.0), (1.0, 7.0, 8.0), (-1.0, 7.0, 8.0), (-1.0, 10.0, 8.0)], [], [(0, 1, 2, 3), (4, 7, 6, 5), (0, 4, 5, 1), (1, 5, 6, 2), (2, 6, 7, 3), (4, 0, 3, 7)])
me_cube_104.materials.append(mat_material_086)
me_cube_104.use_remesh_preserve_volume = False
me_cube_104.use_remesh_preserve_attributes = False
me_cube_104.use_mirror_vertex_groups = False
me_cube_104.update()
me_cube_105 = bpy.data.meshes.new('Cube.105')
me_cube_105.from_pydata([(1.0, 10.0, -1.0), (1.0, -2.0, -1.0), (-1.0, -2.0, -1.0), (-1.0, 10.0, -1.0), (1.0, 10.0, 8.0), (1.0, 7.0, 8.0), (-1.0, 7.0, 8.0), (-1.0, 10.0, 8.0)], [], [(0, 1, 2, 3), (4, 7, 6, 5), (0, 4, 5, 1), (1, 5, 6, 2), (2, 6, 7, 3), (4, 0, 3, 7)])
me_cube_105.materials.append(mat_material_086)
me_cube_105.use_remesh_preserve_volume = False
me_cube_105.use_remesh_preserve_attributes = False
me_cube_105.use_mirror_vertex_groups = False
me_cube_105.update()
me_cube_106 = bpy.data.meshes.new('Cube.106')
me_cube_106.from_pydata([(1.0, 10.0, -1.0), (1.0, -2.0, -1.0), (-1.0, -2.0, -1.0), (-1.0, 10.0, -1.0), (1.0, 10.0, 8.0), (1.0, 7.0, 8.0), (-1.0, 7.0, 8.0), (-1.0, 10.0, 8.0)], [], [(0, 1, 2, 3), (4, 7, 6, 5), (0, 4, 5, 1), (1, 5, 6, 2), (2, 6, 7, 3), (4, 0, 3, 7)])
me_cube_106.materials.append(mat_material_086)
me_cube_106.use_remesh_preserve_volume = False
me_cube_106.use_remesh_preserve_attributes = False
me_cube_106.use_mirror_vertex_groups = False
me_cube_106.update()
me_cube_108 = bpy.data.meshes.new('Cube.108')
me_cube_108.from_pydata([(1.0, 10.0, -1.0), (1.0, -2.0, -1.0), (-1.0, -2.0, -1.0), (-1.0, 10.0, -1.0), (1.0, 10.0, 8.0), (1.0, 7.0, 8.0), (-1.0, 7.0, 8.0), (-1.0, 10.0, 8.0)], [], [(0, 1, 2, 3), (4, 7, 6, 5), (0, 4, 5, 1), (1, 5, 6, 2), (2, 6, 7, 3), (4, 0, 3, 7)])
me_cube_108.materials.append(mat_material_086)
me_cube_108.use_remesh_preserve_volume = False
me_cube_108.use_remesh_preserve_attributes = False
me_cube_108.use_mirror_vertex_groups = False
me_cube_108.update()
me_cube_109 = bpy.data.meshes.new('Cube.109')
me_cube_109.from_pydata([(1.0, 10.0, -1.0), (1.0, -2.0, -1.0), (-2.0, -2.0, -1.0), (-2.0, 10.0, -1.0), (1.0, 10.0, 8.0), (1.0, 7.0, 8.0), (-2.0, 7.0, 8.0), (-2.0, 10.0, 8.0)], [], [(0, 1, 2, 3), (4, 7, 6, 5), (0, 4, 5, 1), (1, 5, 6, 2), (2, 6, 7, 3), (4, 0, 3, 7)])
me_cube_109.materials.append(mat_material_086)
me_cube_109.use_remesh_preserve_volume = False
me_cube_109.use_remesh_preserve_attributes = False
me_cube_109.use_mirror_vertex_groups = False
me_cube_109.update()
me_cube_110 = bpy.data.meshes.new('Cube.110')
me_cube_110.from_pydata([(2.0, 10.0, -1.0), (2.0, -2.0, -1.0), (-1.0, -2.0, -1.0), (-1.0, 10.0, -1.0), (2.0, 10.0, 8.0), (2.0, 7.0, 8.0), (-1.0, 7.0, 8.0), (-1.0, 10.0, 8.0)], [], [(0, 1, 2, 3), (4, 7, 6, 5), (0, 4, 5, 1), (1, 5, 6, 2), (2, 6, 7, 3), (4, 0, 3, 7)])
me_cube_110.materials.append(mat_material_086)
me_cube_110.use_remesh_preserve_volume = False
me_cube_110.use_remesh_preserve_attributes = False
me_cube_110.use_mirror_vertex_groups = False
me_cube_110.update()
me_cube_111 = bpy.data.meshes.new('Cube.111')
me_cube_111.from_pydata([(1.0, 10.0, -1.0), (1.0, -2.0, -1.0), (-2.0, -2.0, -1.0), (-2.0, 10.0, -1.0), (1.0, 10.0, 8.0), (1.0, 7.0, 8.0), (-2.0, 7.0, 8.0), (-2.0, 10.0, 8.0)], [], [(0, 1, 2, 3), (4, 7, 6, 5), (0, 4, 5, 1), (1, 5, 6, 2), (2, 6, 7, 3), (4, 0, 3, 7)])
me_cube_111.materials.append(mat_material_086)
me_cube_111.use_remesh_preserve_volume = False
me_cube_111.use_remesh_preserve_attributes = False
me_cube_111.use_mirror_vertex_groups = False
me_cube_111.update()
me_cube_112 = bpy.data.meshes.new('Cube.112')
me_cube_112.from_pydata([(2.0, 10.0, -1.0), (2.0, -2.0, -1.0), (-1.0, -2.0, -1.0), (-1.0, 10.0, -1.0), (2.0, 10.0, 8.0), (2.0, 7.0, 8.0), (-1.0, 7.0, 8.0), (-1.0, 10.0, 8.0)], [], [(0, 1, 2, 3), (4, 7, 6, 5), (0, 4, 5, 1), (1, 5, 6, 2), (2, 6, 7, 3), (4, 0, 3, 7)])
me_cube_112.materials.append(mat_material_086)
me_cube_112.use_remesh_preserve_volume = False
me_cube_112.use_remesh_preserve_attributes = False
me_cube_112.use_mirror_vertex_groups = False
me_cube_112.update()
me_cube_116 = bpy.data.meshes.new('Cube.116')
me_cube_116.from_pydata([(-1.0, -1.0, -1.0), (-1.0, 1.0, -1.0), (12.0, 1.0, -1.0), (-1.0, -12.0, -1.0), (-1.0, -1.0, 8.0), (-1.0, 1.0, 8.0), (12.0, 1.0, 8.0), (-1.0, -12.0, 8.0)], [], [(4, 5, 1, 0), (5, 6, 2, 1), (6, 7, 3, 2), (7, 4, 0, 3), (0, 1, 2, 3), (7, 6, 5, 4)])
me_cube_116.use_remesh_preserve_volume = False
me_cube_116.use_remesh_preserve_attributes = False
me_cube_116.use_mirror_vertex_groups = False
me_cube_116.update()
me_cube_117 = bpy.data.meshes.new('Cube.117')
me_cube_117.from_pydata([(-1.0, -1.0, -1.0), (-1.0, 1.0, -1.0), (12.0, 1.0, -1.0), (-1.0, -12.0, -1.0), (-1.0, -1.0, 8.0), (-1.0, 1.0, 8.0), (12.0, 1.0, 8.0), (-1.0, -12.0, 8.0)], [], [(4, 5, 1, 0), (5, 6, 2, 1), (6, 7, 3, 2), (7, 4, 0, 3), (0, 1, 2, 3), (7, 6, 5, 4)])
me_cube_117.use_remesh_preserve_volume = False
me_cube_117.use_remesh_preserve_attributes = False
me_cube_117.use_mirror_vertex_groups = False
me_cube_117.update()
me_cube_118 = bpy.data.meshes.new('Cube.118')
me_cube_118.from_pydata([(-1.0, -1.0, -1.0), (-1.0, 1.0, -1.0), (12.0, 1.0, -1.0), (-1.0, -12.0, -1.0), (-1.0, -1.0, 8.0), (-1.0, 1.0, 8.0), (12.0, 1.0, 8.0), (-1.0, -12.0, 8.0)], [], [(4, 5, 1, 0), (5, 6, 2, 1), (6, 7, 3, 2), (7, 4, 0, 3), (0, 1, 2, 3), (7, 6, 5, 4)])
me_cube_118.use_remesh_preserve_volume = False
me_cube_118.use_remesh_preserve_attributes = False
me_cube_118.use_mirror_vertex_groups = False
me_cube_118.update()
me_cube_120 = bpy.data.meshes.new('Cube.120')
me_cube_120.from_pydata([(-1.0, -29.0, -1.0), (-1.0, 25.0, -1.0), (1.0, 25.0, -1.0), (1.0, -29.0, -1.0), (-1.0, -29.0, 8.0), (-1.0, 25.0, 8.0), (1.0, 25.0, 8.0), (1.0, -29.0, 8.0)], [], [(4, 5, 1, 0), (5, 6, 2, 1), (6, 7, 3, 2), (7, 4, 0, 3), (0, 1, 2, 3), (7, 6, 5, 4)])
me_cube_120.use_remesh_preserve_volume = False
me_cube_120.use_remesh_preserve_attributes = False
me_cube_120.use_mirror_vertex_groups = False
me_cube_120.update()
me_cube_121 = bpy.data.meshes.new('Cube.121')
me_cube_121.from_pydata([(-40.0, -1.0, -1.0), (-40.0, 1.0, -1.0), (40.0, 1.0, -1.0), (40.0, -1.0, -1.0), (-40.0, -1.0, 8.0), (-40.0, 1.0, 8.0), (40.0, 1.0, 8.0), (40.0, -1.0, 8.0)], [], [(4, 5, 1, 0), (5, 6, 2, 1), (6, 7, 3, 2), (7, 4, 0, 3), (0, 1, 2, 3), (7, 6, 5, 4)])
me_cube_121.use_remesh_preserve_volume = False
me_cube_121.use_remesh_preserve_attributes = False
me_cube_121.use_mirror_vertex_groups = False
me_cube_121.update()
me_cube_122 = bpy.data.meshes.new('Cube.122')
me_cube_122.from_pydata([(-40.0, -1.0, -1.0), (-40.0, 1.0, -1.0), (40.0, 1.0, -1.0), (40.0, -1.0, -1.0), (-40.0, -1.0, 8.0), (-40.0, 1.0, 8.0), (40.0, 1.0, 8.0), (40.0, -1.0, 8.0)], [], [(4, 5, 1, 0), (5, 6, 2, 1), (6, 7, 3, 2), (7, 4, 0, 3), (0, 1, 2, 3), (7, 6, 5, 4)])
me_cube_122.use_remesh_preserve_volume = False
me_cube_122.use_remesh_preserve_attributes = False
me_cube_122.use_mirror_vertex_groups = False
me_cube_122.update()
me_cube_123 = bpy.data.meshes.new('Cube.123')
me_cube_123.from_pydata([(-40.0, -1.0, -1.0), (-40.0, 1.0, -1.0), (40.0, 1.0, -1.0), (40.0, -1.0, -1.0), (-40.0, -1.0, 25.0), (-40.0, 1.0, 25.0), (40.0, 1.0, 25.0), (40.0, -1.0, 25.0)], [], [(4, 5, 1, 0), (5, 6, 2, 1), (6, 7, 3, 2), (7, 4, 0, 3), (0, 1, 2, 3), (7, 6, 5, 4)])
me_cube_123.use_remesh_preserve_volume = False
me_cube_123.use_remesh_preserve_attributes = False
me_cube_123.use_mirror_vertex_groups = False
me_cube_123.update()
me_cube_124 = bpy.data.meshes.new('Cube.124')
me_cube_124.from_pydata([(-1.0, -31.0, -1.0), (-1.0, 29.0, -1.0), (1.0, 29.0, -1.0), (1.0, -31.0, -1.0), (-1.0, -31.0, 25.0), (-1.0, 29.0, 25.0), (1.0, 29.0, 25.0), (1.0, -31.0, 25.0)], [], [(4, 5, 1, 0), (5, 6, 2, 1), (6, 7, 3, 2), (7, 4, 0, 3), (0, 1, 2, 3), (7, 6, 5, 4)])
me_cube_124.use_remesh_preserve_volume = False
me_cube_124.use_remesh_preserve_attributes = False
me_cube_124.use_mirror_vertex_groups = False
me_cube_124.update()
me_cube_125 = bpy.data.meshes.new('Cube.125')
me_cube_125.from_pydata([(-40.0, -1.0, -1.0), (-40.0, 1.0, -1.0), (40.0, 1.0, -1.0), (40.0, -1.0, -1.0), (-40.0, -1.0, 25.0), (-40.0, 1.0, 25.0), (40.0, 1.0, 25.0), (40.0, -1.0, 25.0)], [], [(4, 5, 1, 0), (5, 6, 2, 1), (6, 7, 3, 2), (7, 4, 0, 3), (0, 1, 2, 3), (7, 6, 5, 4)])
me_cube_125.use_remesh_preserve_volume = False
me_cube_125.use_remesh_preserve_attributes = False
me_cube_125.use_mirror_vertex_groups = False
me_cube_125.update()
me_cube_126 = bpy.data.meshes.new('Cube.126')
me_cube_126.from_pydata([(-1.0, -31.0, -1.0), (-1.0, 29.0, -1.0), (1.0, 29.0, -1.0), (1.0, -31.0, -1.0), (-1.0, -31.0, 25.0), (-1.0, 29.0, 25.0), (1.0, 29.0, 25.0), (1.0, -31.0, 25.0)], [], [(4, 5, 1, 0), (5, 6, 2, 1), (6, 7, 3, 2), (7, 4, 0, 3), (0, 1, 2, 3), (7, 6, 5, 4)])
me_cube_126.use_remesh_preserve_volume = False
me_cube_126.use_remesh_preserve_attributes = False
me_cube_126.use_mirror_vertex_groups = False
me_cube_126.update()
me_cube_129 = bpy.data.meshes.new('Cube.129')
me_cube_129.from_pydata([(-0.8, 1.0, -10.0), (-0.8, -2.8, -10.0), (-1.0, -2.8, -10.0), (-1.0, 1.0, -10.0), (-0.8, 1.0, -8.0), (-0.8, -2.8, -8.0), (-1.0, -2.8, -8.0), (-1.0, 1.0, -8.0), (-0.8, -3.0, -10.0), (-1.0, -3.0, -10.0), (-0.8, -3.0, -8.0), (-1.0, -3.0, -8.0), (1.0, -2.8, -10.0), (1.0, -2.8, -8.0), (1.0, -3.0, -10.0), (1.0, -3.0, -8.0), (-0.8, 1.2, -10.0), (-1.0, 1.2, -10.0), (-0.8, 1.2, -8.0), (-1.0, 1.2, -8.0), (-43.0, 1.0, -10.0), (-43.0, 1.0, -8.0), (-43.0, 1.2, -10.0), (-43.0, 1.2, -8.0), (-43.2, 1.0, -10.0), (-43.2, 1.0, -8.0), (-43.2, 1.2, -10.0), (-43.2, 1.2, -8.0), (-43.0, -2.8, -10.0), (-43.0, -2.8, -8.0), (-43.2, -2.8, -10.0), (-43.2, -2.8, -8.0), (-43.0, -3.0, -10.0), (-43.0, -3.0, -8.0), (-43.2, -3.0, -10.0), (-43.2, -3.0, -8.0), (-45.0, -2.8, -10.0), (-45.0, -2.8, -8.0), (-45.0, -3.0, -10.0), (-45.0, -3.0, -8.0), (-45.2, -2.8, -10.0), (-45.2, -2.8, -8.0), (-45.2, -3.0, -10.0), (-45.2, -3.0, -8.0), (-45.0, -17.0, -10.0), (-45.0, -17.0, -8.0), (-45.2, -17.0, -10.0), (-45.2, -17.0, -8.0), (-45.0, -17.2, -10.0), (-45.0, -17.2, -8.0), (-45.2, -17.2, -10.0), (-45.2, -17.2, -8.0), (-43.2, -17.0, -10.0), (-43.2, -17.0, -8.0), (-43.2, -17.2, -10.0), (-43.2, -17.2, -8.0), (-43.0, -17.0, -10.0), (-43.0, -17.0, -8.0), (-43.0, -17.2, -10.0), (-43.0, -17.2, -8.0), (-43.2, -21.0, -10.0), (-43.2, -21.0, -8.0), (-43.0, -21.0, -10.0), (-43.0, -21.0, -8.0), (-43.2, -21.2, -10.0), (-43.2, -21.2, -8.0), (-43.0, -21.2, -10.0), (-43.0, -21.2, -8.0), (-1.0, -21.0, -10.0), (-1.0, -21.0, -8.0), (-1.0, -21.2, -10.0), (-1.0, -21.2, -8.0), (-0.8, -21.0, -10.0), (-0.8, -21.0, -8.0), (-0.8, -21.2, -10.0), (-0.8, -21.2, -8.0), (1.2, -2.8, -10.0), (1.2, -2.8, -8.0), (1.2, -3.0, -10.0), (1.2, -3.0, -8.0), (-1.0, -17.2, -10.0), (-1.0, -17.2, -8.0), (-0.8, -17.2, -10.0), (-0.8, -17.2, -8.0), (-1.0, -17.0, -10.0), (-1.0, -17.0, -8.0), (-0.8, -17.0, -10.0), (-0.8, -17.0, -8.0), (1.0, -17.2, -10.0), (1.0, -17.2, -8.0), (1.0, -17.0, -10.0), (1.0, -17.0, -8.0), (1.2, -17.2, -10.0), (1.2, -17.2, -8.0), (1.2, -17.0, -10.0), (1.2, -17.0, -8.0)], [], [(0, 1, 2, 3), (4, 7, 6, 5), (0, 4, 5, 1), (5, 6, 11, 10), (2, 6, 7, 3), (7, 4, 18, 19), (8, 10, 11, 9), (6, 2, 9, 11), (8, 1, 12, 14), (2, 1, 8, 9), (14, 12, 76, 78), (5, 10, 15, 13), (10, 8, 14, 15), (1, 5, 13, 12), (18, 16, 17, 19), (17, 3, 20, 22), (4, 0, 16, 18), (0, 3, 17, 16), (22, 20, 24, 26), (7, 19, 23, 21), (19, 17, 22, 23), (3, 7, 21, 20), (24, 25, 27, 26), (21, 23, 27, 25), (23, 22, 26, 27), (21, 25, 31, 29), (29, 31, 35, 33), (24, 20, 28, 30), (25, 24, 30, 31), (20, 21, 29, 28), (32, 33, 35, 34), (30, 28, 32, 34), (30, 34, 38, 36), (28, 29, 33, 32), (36, 38, 42, 40), (35, 31, 37, 39), (34, 35, 39, 38), (31, 30, 36, 37), (41, 40, 42, 43), (39, 37, 41, 43), (39, 43, 47, 45), (37, 36, 40, 41), (45, 47, 51, 49), (42, 38, 44, 46), (43, 42, 46, 47), (38, 39, 45, 44), (48, 49, 51, 50), (46, 44, 48, 50), (47, 46, 50, 51), (48, 44, 52, 54), (54, 52, 56, 58), (45, 49, 55, 53), (49, 48, 54, 55), (44, 45, 53, 52), (56, 57, 59, 58), (53, 55, 59, 57), (59, 55, 61, 63), (52, 53, 57, 56), (63, 61, 65, 67), (54, 58, 62, 60), (58, 59, 63, 62), (55, 54, 60, 61), (65, 64, 66, 67), (60, 62, 66, 64), (66, 62, 68, 70), (61, 60, 64, 65), (70, 68, 72, 74), (63, 67, 71, 69), (67, 66, 70, 71), (62, 63, 69, 68), (72, 73, 75, 74), (69, 71, 75, 73), (71, 70, 74, 75), (69, 73, 83, 81), (76, 77, 79, 78), (13, 15, 79, 77), (81, 83, 87, 85), (12, 13, 77, 76), (72, 68, 80, 82), (73, 72, 82, 83), (68, 69, 81, 80), (84, 85, 87, 86), (82, 80, 84, 86), (82, 86, 90, 88), (80, 81, 85, 84), (88, 90, 94, 92), (87, 83, 89, 91), (86, 87, 91, 90), (83, 82, 88, 89), (93, 92, 94, 95), (91, 89, 93, 95), (90, 91, 15, 14), (89, 88, 92, 93), (94, 90, 14, 78), (95, 94, 78, 79), (91, 95, 79, 15)])
me_cube_129.materials.append(mat_material_086)
me_cube_129.use_remesh_preserve_volume = False
me_cube_129.use_remesh_preserve_attributes = False
me_cube_129.use_mirror_vertex_groups = False
me_cube_129.update()
me_cube_134 = bpy.data.meshes.new('Cube.134')
me_cube_134.from_pydata([(-0.25, -11.0, -1.0), (-0.25, 1.0, -1.0), (0.25, 1.0, -1.0), (0.25, -11.0, -1.0), (-0.25, -11.0, 7.0), (-0.25, 1.0, 1.0), (0.25, 1.0, 1.0), (0.25, -11.0, 7.0), (-0.25, -5.0, 7.0), (0.25, -5.0, 7.0)], [], [(4, 8, 5, 1, 0), (5, 6, 2, 1), (6, 9, 7, 3, 2), (7, 4, 0, 3), (0, 1, 2, 3), (9, 6, 5, 8), (7, 9, 8, 4)])
me_cube_134.use_remesh_preserve_volume = False
me_cube_134.use_remesh_preserve_attributes = False
me_cube_134.use_mirror_vertex_groups = False
me_cube_134.update()
me_cube_137 = bpy.data.meshes.new('Cube.137')
me_cube_137.from_pydata([(-2.55, -7.0, -1.0), (-2.55, -3.7, -1.0), (3.05, -3.7, -1.0), (3.05, -7.0, -1.0), (-2.55, -7.0, 2.2), (-2.55, -3.7, 2.2), (3.05, -3.7, 2.2), (3.05, -7.0, 2.2)], [], [(4, 5, 1, 0), (5, 6, 2, 1), (6, 7, 3, 2), (7, 4, 0, 3), (0, 1, 2, 3), (7, 6, 5, 4)])
me_cube_137.use_remesh_preserve_volume = False
me_cube_137.use_remesh_preserve_attributes = False
me_cube_137.use_mirror_vertex_groups = False
me_cube_137.update()
me_cube_138 = bpy.data.meshes.new('Cube.138')
me_cube_138.from_pydata([(-2.55, -7.0, -1.0), (-2.55, -1.7, -1.0), (3.05, -1.7, -1.0), (3.05, -7.0, -1.0), (-2.55, -7.0, -0.8), (-2.55, -1.7, -0.8), (3.05, -1.7, -0.8), (3.05, -7.0, -0.8), (-2.55, -4.35, -0.8), (0.25, -1.7, -0.8), (3.05, -4.35, -0.8), (0.25, -7.0, -0.8), (0.25, -4.35, -0.8), (-2.55, -1.925, -0.8), (2.85, -1.7, -0.8), (3.05, -4.575, -0.8), (-2.35, -7.0, -0.8), (-2.55, -4.575, -0.8), (-2.35, -1.7, -0.8), (3.05, -1.925, -0.8), (2.85, -7.0, -0.8), (-2.35, -4.35, -0.8), (2.85, -4.35, -0.8), (0.25, -4.575, -0.8), (0.25, -1.925, -0.8), (-2.35, -1.925, -0.8), (-2.35, -4.575, -0.8), (2.85, -4.575, -0.8), (2.85, -1.925, -0.8), (-2.55, -7.0, 0.2), (-2.55, -1.7, 0.2), (3.05, -1.7, 0.2), (3.05, -7.0, 0.2), (-2.55, -4.35, 0.2), (0.25, -1.7, 0.2), (3.05, -4.35, 0.2), (-2.55, -1.925, 0.2), (2.85, -1.7, 0.2), (3.05, -4.575, 0.2), (-2.35, -7.0, 0.2), (-2.55, -4.575, 0.2), (-2.35, -1.7, 0.2), (3.05, -1.925, 0.2), (2.85, -7.0, 0.2), (-2.35, -4.35, 0.2), (2.85, -4.35, 0.2), (0.25, -1.925, 0.2), (-2.35, -1.925, 0.2), (-2.35, -4.575, 0.2), (2.85, -4.575, 0.2), (2.85, -1.925, 0.2), (-2.55, -1.7, 2.2), (3.05, -1.7, 2.2), (-2.55, -4.35, 2.2), (3.05, -4.35, 2.2), (-2.55, -1.925, 2.2), (2.85, -1.7, 2.2), (3.05, -4.575, 2.2), (-2.55, -4.575, 2.2), (-2.35, -1.7, 2.2), (3.05, -1.925, 2.2), (-2.35, -4.35, 2.2), (2.85, -4.35, 2.2), (-2.35, -1.925, 2.2), (-2.35, -4.575, 2.2), (2.85, -4.575, 2.2), (2.85, -1.925, 2.2)], [], [(4, 17, 8, 13, 5, 1, 0), (5, 18, 9, 14, 6, 2, 1), (6, 19, 10, 15, 7, 3, 2), (7, 20, 11, 16, 4, 0, 3), (0, 1, 2, 3), (14, 9, 34, 37), (4, 16, 39, 29), (27, 22, 12, 23), (22, 27, 49, 45), (21, 25, 47, 44), (12, 24, 25, 21), (8, 17, 40, 33), (5, 13, 36, 30), (11, 23, 26, 16), (23, 12, 21, 26), (20, 27, 23, 11), (18, 5, 30, 41), (10, 19, 42, 35), (22, 28, 24, 12), (20, 7, 32, 43), (16, 26, 48, 39), (38, 35, 54, 57), (48, 44, 61, 64), (50, 37, 34, 46), (44, 47, 36, 33), (46, 34, 41, 47), (39, 48, 40, 29), (32, 38, 49, 43), (41, 30, 51, 59), (35, 42, 50, 45), (31, 37, 56, 52), (26, 21, 44, 48), (6, 14, 37, 31), (19, 6, 31, 42), (28, 22, 45, 50), (9, 18, 41, 34), (17, 4, 29, 40), (24, 28, 50, 46), (15, 10, 35, 38), (25, 24, 46, 47), (27, 20, 43, 49), (13, 8, 33, 36), (7, 15, 38, 32), (63, 59, 51, 55), (64, 61, 53, 58), (57, 54, 62, 65), (60, 52, 56, 66), (40, 48, 64, 58), (37, 50, 66, 56), (36, 47, 63, 55), (50, 42, 60, 66), (33, 40, 58, 53), (35, 45, 62, 54), (45, 49, 65, 62), (42, 31, 52, 60), (49, 38, 57, 65), (30, 36, 55, 51), (47, 41, 59, 63), (44, 33, 53, 61)])
me_cube_138.use_remesh_preserve_volume = False
me_cube_138.use_remesh_preserve_attributes = False
me_cube_138.use_mirror_vertex_groups = False
me_cube_138.update()
me_cube_139 = bpy.data.meshes.new('Cube.139')
me_cube_139.from_pydata([(-2.55, -9.0, -1.0), (-2.55, -3.7, -1.0), (3.05, -3.7, -1.0), (3.05, -9.0, -1.0), (-2.55, -9.0, -0.8), (-2.55, -3.7, -0.8), (3.05, -3.7, -0.8), (3.05, -9.0, -0.8)], [], [(4, 5, 1, 0), (5, 6, 2, 1), (6, 7, 3, 2), (7, 4, 0, 3), (0, 1, 2, 3), (7, 6, 5, 4)])
me_cube_139.use_remesh_preserve_volume = False
me_cube_139.use_remesh_preserve_attributes = False
me_cube_139.use_mirror_vertex_groups = False
me_cube_139.update()
me_cube_142 = bpy.data.meshes.new('Cube.142')
me_cube_142.from_pydata([(-0.1, -0.1, -1.0), (-0.1, 0.1, -1.0), (0.1, 0.1, -1.0), (0.1, -0.1, -1.0), (-0.1, -0.1, 0.0), (-0.1, 0.1, 0.0), (0.1, 0.1, 0.0), (0.1, -0.1, 0.0), (-0.1, -0.1, 0.2), (-0.1, 0.1, 0.2), (0.1, 0.1, 0.2), (0.1, -0.1, 0.2), (-0.1, -9.1, 9.0), (0.1, -9.1, 9.0), (-0.1, -9.1, 9.2), (0.1, -9.1, 9.2), (-0.1, -9.3, 9.0), (0.1, -9.3, 9.0), (-0.1, -9.3, 9.2), (0.1, -9.3, 9.2), (-0.1, -9.1, 8.0), (0.1, -9.1, 8.0), (-0.1, -9.3, 8.0), (0.1, -9.3, 8.0)], [], [(4, 5, 1, 0), (5, 6, 2, 1), (6, 7, 3, 2), (7, 4, 0, 3), (0, 1, 2, 3), (7, 11, 15, 13), (11, 10, 9, 8), (7, 6, 10, 11), (6, 5, 9, 10), (5, 4, 8, 9), (13, 15, 19, 17), (8, 4, 12, 14), (11, 8, 14, 15), (4, 7, 13, 12), (16, 17, 19, 18), (14, 12, 16, 18), (15, 14, 18, 19), (16, 12, 20, 22), (20, 21, 23, 22), (13, 17, 23, 21), (17, 16, 22, 23), (12, 13, 21, 20)])
me_cube_142.use_remesh_preserve_volume = False
me_cube_142.use_remesh_preserve_attributes = False
me_cube_142.use_mirror_vertex_groups = False
me_cube_142.update()
me_cube_143 = bpy.data.meshes.new('Cube.143')
me_cube_143.from_pydata([(-0.1, -0.1, -1.0), (-0.1, 0.1, -1.0), (0.1, 0.1, -1.0), (0.1, -0.1, -1.0), (-0.1, -0.1, 0.0), (-0.1, 0.1, 0.0), (0.1, 0.1, 0.0), (0.1, -0.1, 0.0), (-0.1, -0.1, 0.2), (-0.1, 0.1, 0.2), (0.1, 0.1, 0.2), (0.1, -0.1, 0.2), (-0.1, -9.1, 9.0), (0.1, -9.1, 9.0), (-0.1, -9.1, 9.2), (0.1, -9.1, 9.2), (-0.1, -9.3, 9.0), (0.1, -9.3, 9.0), (-0.1, -9.3, 9.2), (0.1, -9.3, 9.2), (-0.1, -9.1, 8.0), (0.1, -9.1, 8.0), (-0.1, -9.3, 8.0), (0.1, -9.3, 8.0)], [], [(4, 5, 1, 0), (5, 6, 2, 1), (6, 7, 3, 2), (7, 4, 0, 3), (0, 1, 2, 3), (7, 11, 15, 13), (11, 10, 9, 8), (7, 6, 10, 11), (6, 5, 9, 10), (5, 4, 8, 9), (13, 15, 19, 17), (8, 4, 12, 14), (11, 8, 14, 15), (4, 7, 13, 12), (16, 17, 19, 18), (14, 12, 16, 18), (15, 14, 18, 19), (16, 12, 20, 22), (20, 21, 23, 22), (13, 17, 23, 21), (17, 16, 22, 23), (12, 13, 21, 20)])
me_cube_143.use_remesh_preserve_volume = False
me_cube_143.use_remesh_preserve_attributes = False
me_cube_143.use_mirror_vertex_groups = False
me_cube_143.update()
me_cube_144 = bpy.data.meshes.new('Cube.144')
me_cube_144.from_pydata([(-0.1, -0.1, -1.0), (-0.1, 0.1, -1.0), (0.1, 0.1, -1.0), (0.1, -0.1, -1.0), (-0.1, -0.1, 0.0), (-0.1, 0.1, 0.0), (0.1, 0.1, 0.0), (0.1, -0.1, 0.0), (-0.1, -0.1, 0.2), (-0.1, 0.1, 0.2), (0.1, 0.1, 0.2), (0.1, -0.1, 0.2), (-0.1, -9.1, 9.0), (0.1, -9.1, 9.0), (-0.1, -9.1, 9.2), (0.1, -9.1, 9.2), (-0.1, -9.3, 9.0), (0.1, -9.3, 9.0), (-0.1, -9.3, 9.2), (0.1, -9.3, 9.2), (-0.1, -9.1, 8.0), (0.1, -9.1, 8.0), (-0.1, -9.3, 8.0), (0.1, -9.3, 8.0)], [], [(4, 5, 1, 0), (5, 6, 2, 1), (6, 7, 3, 2), (7, 4, 0, 3), (0, 1, 2, 3), (7, 11, 15, 13), (11, 10, 9, 8), (7, 6, 10, 11), (6, 5, 9, 10), (5, 4, 8, 9), (13, 15, 19, 17), (8, 4, 12, 14), (11, 8, 14, 15), (4, 7, 13, 12), (16, 17, 19, 18), (14, 12, 16, 18), (15, 14, 18, 19), (16, 12, 20, 22), (20, 21, 23, 22), (13, 17, 23, 21), (17, 16, 22, 23), (12, 13, 21, 20)])
me_cube_144.use_remesh_preserve_volume = False
me_cube_144.use_remesh_preserve_attributes = False
me_cube_144.use_mirror_vertex_groups = False
me_cube_144.update()
me_cube_145 = bpy.data.meshes.new('Cube.145')
me_cube_145.from_pydata([(-0.1, -0.1, -1.0), (-0.1, 0.1, -1.0), (0.1, 0.1, -1.0), (0.1, -0.1, -1.0), (-0.1, -0.1, 0.0), (-0.1, 0.1, 0.0), (0.1, 0.1, 0.0), (0.1, -0.1, 0.0), (-0.1, -0.1, 0.2), (-0.1, 0.1, 0.2), (0.1, 0.1, 0.2), (0.1, -0.1, 0.2), (-0.1, -9.1, 9.0), (0.1, -9.1, 9.0), (-0.1, -9.1, 9.2), (0.1, -9.1, 9.2), (-0.1, -9.3, 9.0), (0.1, -9.3, 9.0), (-0.1, -9.3, 9.2), (0.1, -9.3, 9.2), (-0.1, -9.1, 8.0), (0.1, -9.1, 8.0), (-0.1, -9.3, 8.0), (0.1, -9.3, 8.0)], [], [(4, 5, 1, 0), (5, 6, 2, 1), (6, 7, 3, 2), (7, 4, 0, 3), (0, 1, 2, 3), (7, 11, 15, 13), (11, 10, 9, 8), (7, 6, 10, 11), (6, 5, 9, 10), (5, 4, 8, 9), (13, 15, 19, 17), (8, 4, 12, 14), (11, 8, 14, 15), (4, 7, 13, 12), (16, 17, 19, 18), (14, 12, 16, 18), (15, 14, 18, 19), (16, 12, 20, 22), (20, 21, 23, 22), (13, 17, 23, 21), (17, 16, 22, 23), (12, 13, 21, 20)])
me_cube_145.use_remesh_preserve_volume = False
me_cube_145.use_remesh_preserve_attributes = False
me_cube_145.use_mirror_vertex_groups = False
me_cube_145.update()
me_cube_146 = bpy.data.meshes.new('Cube.146')
me_cube_146.from_pydata([(-0.1, -0.1, -1.0), (-0.1, 0.1, -1.0), (0.1, 0.1, -1.0), (0.1, -0.1, -1.0), (-0.1, -0.1, 0.0), (-0.1, 0.1, 0.0), (0.1, 0.1, 0.0), (0.1, -0.1, 0.0), (-0.1, -0.1, 0.2), (-0.1, 0.1, 0.2), (0.1, 0.1, 0.2), (0.1, -0.1, 0.2), (-0.1, -9.1, 9.0), (0.1, -9.1, 9.0), (-0.1, -9.1, 9.2), (0.1, -9.1, 9.2), (-0.1, -9.3, 9.0), (0.1, -9.3, 9.0), (-0.1, -9.3, 9.2), (0.1, -9.3, 9.2), (-0.1, -9.1, 8.0), (0.1, -9.1, 8.0), (-0.1, -9.3, 8.0), (0.1, -9.3, 8.0)], [], [(4, 5, 1, 0), (5, 6, 2, 1), (6, 7, 3, 2), (7, 4, 0, 3), (0, 1, 2, 3), (7, 11, 15, 13), (11, 10, 9, 8), (7, 6, 10, 11), (6, 5, 9, 10), (5, 4, 8, 9), (13, 15, 19, 17), (8, 4, 12, 14), (11, 8, 14, 15), (4, 7, 13, 12), (16, 17, 19, 18), (14, 12, 16, 18), (15, 14, 18, 19), (16, 12, 20, 22), (20, 21, 23, 22), (13, 17, 23, 21), (17, 16, 22, 23), (12, 13, 21, 20)])
me_cube_146.use_remesh_preserve_volume = False
me_cube_146.use_remesh_preserve_attributes = False
me_cube_146.use_mirror_vertex_groups = False
me_cube_146.update()
me_cube_147 = bpy.data.meshes.new('Cube.147')
me_cube_147.from_pydata([(-0.1, -0.1, -1.0), (-0.1, 0.1, -1.0), (0.1, 0.1, -1.0), (0.1, -0.1, -1.0), (-0.1, -0.1, 0.0), (-0.1, 0.1, 0.0), (0.1, 0.1, 0.0), (0.1, -0.1, 0.0), (-0.1, -0.1, 0.2), (-0.1, 0.1, 0.2), (0.1, 0.1, 0.2), (0.1, -0.1, 0.2), (-0.1, -9.1, 9.0), (0.1, -9.1, 9.0), (-0.1, -9.1, 9.2), (0.1, -9.1, 9.2), (-0.1, -9.3, 9.0), (0.1, -9.3, 9.0), (-0.1, -9.3, 9.2), (0.1, -9.3, 9.2), (-0.1, -9.1, 8.0), (0.1, -9.1, 8.0), (-0.1, -9.3, 8.0), (0.1, -9.3, 8.0)], [], [(4, 5, 1, 0), (5, 6, 2, 1), (6, 7, 3, 2), (7, 4, 0, 3), (0, 1, 2, 3), (7, 11, 15, 13), (11, 10, 9, 8), (7, 6, 10, 11), (6, 5, 9, 10), (5, 4, 8, 9), (13, 15, 19, 17), (8, 4, 12, 14), (11, 8, 14, 15), (4, 7, 13, 12), (16, 17, 19, 18), (14, 12, 16, 18), (15, 14, 18, 19), (16, 12, 20, 22), (20, 21, 23, 22), (13, 17, 23, 21), (17, 16, 22, 23), (12, 13, 21, 20)])
me_cube_147.use_remesh_preserve_volume = False
me_cube_147.use_remesh_preserve_attributes = False
me_cube_147.use_mirror_vertex_groups = False
me_cube_147.update()
me_cube_148 = bpy.data.meshes.new('Cube.148')
me_cube_148.from_pydata([(-0.1, -0.1, -1.0), (-0.1, 0.1, -1.0), (0.1, 0.1, -1.0), (0.1, -0.1, -1.0), (-0.1, -0.1, 0.0), (-0.1, 0.1, 0.0), (0.1, 0.1, 0.0), (0.1, -0.1, 0.0), (-0.1, -0.1, 0.2), (-0.1, 0.1, 0.2), (0.1, 0.1, 0.2), (0.1, -0.1, 0.2), (-0.1, -9.1, 9.0), (0.1, -9.1, 9.0), (-0.1, -9.1, 9.2), (0.1, -9.1, 9.2), (-0.1, -9.3, 9.0), (0.1, -9.3, 9.0), (-0.1, -9.3, 9.2), (0.1, -9.3, 9.2), (-0.1, -9.1, 8.0), (0.1, -9.1, 8.0), (-0.1, -9.3, 8.0), (0.1, -9.3, 8.0)], [], [(4, 5, 1, 0), (5, 6, 2, 1), (6, 7, 3, 2), (7, 4, 0, 3), (0, 1, 2, 3), (7, 11, 15, 13), (11, 10, 9, 8), (7, 6, 10, 11), (6, 5, 9, 10), (5, 4, 8, 9), (13, 15, 19, 17), (8, 4, 12, 14), (11, 8, 14, 15), (4, 7, 13, 12), (16, 17, 19, 18), (14, 12, 16, 18), (15, 14, 18, 19), (16, 12, 20, 22), (20, 21, 23, 22), (13, 17, 23, 21), (17, 16, 22, 23), (12, 13, 21, 20)])
me_cube_148.use_remesh_preserve_volume = False
me_cube_148.use_remesh_preserve_attributes = False
me_cube_148.use_mirror_vertex_groups = False
me_cube_148.update()
me_cube_149 = bpy.data.meshes.new('Cube.149')
me_cube_149.from_pydata([(-0.1, -0.1, -1.0), (-0.1, 0.1, -1.0), (0.1, 0.1, -1.0), (0.1, -0.1, -1.0), (-0.1, -0.1, 0.0), (-0.1, 0.1, 0.0), (0.1, 0.1, 0.0), (0.1, -0.1, 0.0), (-0.1, -0.1, 0.2), (-0.1, 0.1, 0.2), (0.1, 0.1, 0.2), (0.1, -0.1, 0.2), (-0.1, -9.1, 9.0), (0.1, -9.1, 9.0), (-0.1, -9.1, 9.2), (0.1, -9.1, 9.2), (-0.1, -9.3, 9.0), (0.1, -9.3, 9.0), (-0.1, -9.3, 9.2), (0.1, -9.3, 9.2), (-0.1, -9.1, 8.0), (0.1, -9.1, 8.0), (-0.1, -9.3, 8.0), (0.1, -9.3, 8.0)], [], [(4, 5, 1, 0), (5, 6, 2, 1), (6, 7, 3, 2), (7, 4, 0, 3), (0, 1, 2, 3), (7, 11, 15, 13), (11, 10, 9, 8), (7, 6, 10, 11), (6, 5, 9, 10), (5, 4, 8, 9), (13, 15, 19, 17), (8, 4, 12, 14), (11, 8, 14, 15), (4, 7, 13, 12), (16, 17, 19, 18), (14, 12, 16, 18), (15, 14, 18, 19), (16, 12, 20, 22), (20, 21, 23, 22), (13, 17, 23, 21), (17, 16, 22, 23), (12, 13, 21, 20)])
me_cube_149.use_remesh_preserve_volume = False
me_cube_149.use_remesh_preserve_attributes = False
me_cube_149.use_mirror_vertex_groups = False
me_cube_149.update()
me_cube_151 = bpy.data.meshes.new('Cube.151')
me_cube_151.from_pydata([(-2.0, 0.0, -1.0), (-2.0, 0.2, -1.0), (19.0, 0.2, -1.0), (19.0, 0.0, -1.0), (-2.0, 0.0, 0.0), (-2.0, 0.2, 0.0), (19.0, 0.2, 0.0), (19.0, 0.0, 0.0)], [], [(4, 5, 1, 0), (5, 6, 2, 1), (6, 7, 3, 2), (7, 4, 0, 3), (0, 1, 2, 3), (7, 6, 5, 4)])
me_cube_151.use_remesh_preserve_volume = False
me_cube_151.use_remesh_preserve_attributes = False
me_cube_151.use_mirror_vertex_groups = False
me_cube_151.update()
me_cube_152 = bpy.data.meshes.new('Cube.152')
me_cube_152.from_pydata([(-2.0, 0.0, -1.0), (-2.0, 0.2, -1.0), (19.0, 0.2, -1.0), (19.0, 0.0, -1.0), (-2.0, 0.0, 0.0), (-2.0, 0.2, 0.0), (19.0, 0.2, 0.0), (19.0, 0.0, 0.0)], [], [(4, 5, 1, 0), (5, 6, 2, 1), (6, 7, 3, 2), (7, 4, 0, 3), (0, 1, 2, 3), (7, 6, 5, 4)])
me_cube_152.use_remesh_preserve_volume = False
me_cube_152.use_remesh_preserve_attributes = False
me_cube_152.use_mirror_vertex_groups = False
me_cube_152.update()
me_cube_153 = bpy.data.meshes.new('Cube.153')
me_cube_153.from_pydata([(-2.0, 0.0, -1.0), (-2.0, 0.2, -1.0), (19.0, 0.2, -1.0), (19.0, 0.0, -1.0), (-2.0, 0.0, 0.0), (-2.0, 0.2, 0.0), (19.0, 0.2, 0.0), (19.0, 0.0, 0.0)], [], [(4, 5, 1, 0), (5, 6, 2, 1), (6, 7, 3, 2), (7, 4, 0, 3), (0, 1, 2, 3), (7, 6, 5, 4)])
me_cube_153.use_remesh_preserve_volume = False
me_cube_153.use_remesh_preserve_attributes = False
me_cube_153.use_mirror_vertex_groups = False
me_cube_153.update()
me_cube_154 = bpy.data.meshes.new('Cube.154')
me_cube_154.from_pydata([(-2.0, 0.0, -1.0), (-2.0, 0.2, -1.0), (20.0, 0.2, -1.0), (20.0, -7.55e-08, -1.0), (-2.0, 0.0, 0.0), (-2.0, 0.2, 0.0), (20.0, 0.2, 0.0), (20.0, -7.55e-08, 0.0)], [], [(4, 5, 1, 0), (5, 6, 2, 1), (6, 7, 3, 2), (7, 4, 0, 3), (0, 1, 2, 3), (7, 6, 5, 4)])
me_cube_154.use_remesh_preserve_volume = False
me_cube_154.use_remesh_preserve_attributes = False
me_cube_154.use_mirror_vertex_groups = False
me_cube_154.update()
me_cube_155 = bpy.data.meshes.new('Cube.155')
me_cube_155.from_pydata([(-2.0, 0.0, -1.0), (-2.0, 0.2, -1.0), (20.0, 0.2, -1.0), (20.0, -7.55e-08, -1.0), (-2.0, 0.0, 0.0), (-2.0, 0.2, 0.0), (20.0, 0.2, 0.0), (20.0, -7.55e-08, 0.0)], [], [(4, 5, 1, 0), (5, 6, 2, 1), (6, 7, 3, 2), (7, 4, 0, 3), (0, 1, 2, 3), (7, 6, 5, 4)])
me_cube_155.use_remesh_preserve_volume = False
me_cube_155.use_remesh_preserve_attributes = False
me_cube_155.use_mirror_vertex_groups = False
me_cube_155.update()
me_cube_156 = bpy.data.meshes.new('Cube.156')
me_cube_156.from_pydata([(-2.0, 0.0, -1.0), (-2.0, 0.2, -1.0), (9.0, 11.2, -1.0), (9.0, 11.0, -1.0), (-2.0, 0.0, 0.0), (-2.0, 0.2, 0.0), (9.0, 11.2, 0.0), (9.0, 11.0, 0.0)], [], [(4, 5, 1, 0), (5, 6, 2, 1), (6, 7, 3, 2), (7, 4, 0, 3), (0, 1, 2, 3), (7, 6, 5, 4)])
me_cube_156.use_remesh_preserve_volume = False
me_cube_156.use_remesh_preserve_attributes = False
me_cube_156.use_mirror_vertex_groups = False
me_cube_156.update()
me_cube_157 = bpy.data.meshes.new('Cube.157')
me_cube_157.from_pydata([(-2.0, 0.0, -1.0), (-2.0, 0.2, -1.0), (9.0, 11.2, -1.0), (9.0, 11.0, -1.0), (-2.0, 0.0, 0.0), (-2.0, 0.2, 0.0), (9.0, 11.2, 0.0), (9.0, 11.0, 0.0)], [], [(4, 5, 1, 0), (5, 6, 2, 1), (6, 7, 3, 2), (7, 4, 0, 3), (0, 1, 2, 3), (7, 6, 5, 4)])
me_cube_157.use_remesh_preserve_volume = False
me_cube_157.use_remesh_preserve_attributes = False
me_cube_157.use_mirror_vertex_groups = False
me_cube_157.update()
me_cube_158 = bpy.data.meshes.new('Cube.158')
me_cube_158.from_pydata([(-2.0, 0.0, -1.0), (-2.0, 0.2, -1.0), (9.0, 11.2, -1.0), (9.0, 11.0, -1.0), (-2.0, 0.0, 0.0), (-2.0, 0.2, 0.0), (9.0, 11.2, 0.0), (9.0, 11.0, 0.0)], [], [(4, 5, 1, 0), (5, 6, 2, 1), (6, 7, 3, 2), (7, 4, 0, 3), (0, 1, 2, 3), (7, 6, 5, 4)])
me_cube_158.use_remesh_preserve_volume = False
me_cube_158.use_remesh_preserve_attributes = False
me_cube_158.use_mirror_vertex_groups = False
me_cube_158.update()
me_cube_159 = bpy.data.meshes.new('Cube.159')
me_cube_159.from_pydata([(-2.0, 0.0, -1.0), (-2.0, 0.2, -1.0), (9.0, 11.2, -1.0), (9.0, 11.0, -1.0), (-2.0, 0.0, 0.0), (-2.0, 0.2, 0.0), (9.0, 11.2, 0.0), (9.0, 11.0, 0.0)], [], [(4, 5, 1, 0), (5, 6, 2, 1), (6, 7, 3, 2), (7, 4, 0, 3), (0, 1, 2, 3), (7, 6, 5, 4)])
me_cube_159.use_remesh_preserve_volume = False
me_cube_159.use_remesh_preserve_attributes = False
me_cube_159.use_mirror_vertex_groups = False
me_cube_159.update()

# ---- objects
ob_cube_038 = bpy.data.objects.new('Cube.038', me_cube_150)
ob_cube_023 = bpy.data.objects.new('Cube.023', me_cube_141)
ob_cube_006 = bpy.data.objects.new('Cube.006', me_cube_136)
ob_cube_004 = bpy.data.objects.new('Cube.004', me_cube_132)
ob_cube_001 = bpy.data.objects.new('Cube.001', me_cube_119)
ob_cube = bpy.data.objects.new('Cube', me_cube_115)
ob_camera = bpy.data.objects.new('Camera', cam_camera_001)
ob_lamp_004 = bpy.data.objects.new('Lamp.004', light_lamp_004)
ob_cube_011 = bpy.data.objects.new('Cube.011', me_cube_070)
ob_cube_015 = bpy.data.objects.new('Cube.015', me_cube_071)
ob_cube_016 = bpy.data.objects.new('Cube.016', me_cube_072)
ob_cube_017 = bpy.data.objects.new('Cube.017', me_cube_073)
ob_cube_027 = bpy.data.objects.new('Cube.027', me_cube_078)
ob_cube_028 = bpy.data.objects.new('Cube.028', me_cube_079)
ob_cube_029 = bpy.data.objects.new('Cube.029', me_cube_080)
ob_cube_030 = bpy.data.objects.new('Cube.030', me_cube_081)
ob_cube_033 = bpy.data.objects.new('Cube.033', me_cube_082)
ob_cube_034 = bpy.data.objects.new('Cube.034', me_cube_083)
ob_cube_039 = bpy.data.objects.new('Cube.039', me_cube_084)
ob_cube_040 = bpy.data.objects.new('Cube.040', me_cube_085)
ob_cube_043 = bpy.data.objects.new('Cube.043', me_cube_086)
ob_cube_044 = bpy.data.objects.new('Cube.044', me_cube_087)
ob_cube_046 = bpy.data.objects.new('Cube.046', me_cube_089)
ob_cube_045 = bpy.data.objects.new('Cube.045', me_cube_092)
ob_cube_055 = bpy.data.objects.new('Cube.055', me_cube_093)
ob_cube_056 = bpy.data.objects.new('Cube.056', me_cube_094)
ob_cube_062 = bpy.data.objects.new('Cube.062', me_cube_100)
ob_cube_065 = bpy.data.objects.new('Cube.065', me_cube_103)
ob_cube_066 = bpy.data.objects.new('Cube.066', me_cube_104)
ob_cube_067 = bpy.data.objects.new('Cube.067', me_cube_105)
ob_cube_068 = bpy.data.objects.new('Cube.068', me_cube_106)
ob_cube_070 = bpy.data.objects.new('Cube.070', me_cube_108)
ob_cube_071 = bpy.data.objects.new('Cube.071', me_cube_109)
ob_cube_072 = bpy.data.objects.new('Cube.072', me_cube_110)
ob_cube_073 = bpy.data.objects.new('Cube.073', me_cube_111)
ob_cube_074 = bpy.data.objects.new('Cube.074', me_cube_112)
ob_lamp_000 = bpy.data.objects.new('Lamp.000', light_lamp_005)
ob_lamp_001 = bpy.data.objects.new('Lamp.001', light_lamp_006)
ob_lamp_002 = bpy.data.objects.new('Lamp.002', light_lamp_007)
ob_lamp_003 = bpy.data.objects.new('Lamp.003', light_lamp_008)
ob_cube_002 = bpy.data.objects.new('Cube.002', me_cube_116)
ob_cube_007 = bpy.data.objects.new('Cube.007', me_cube_117)
ob_cube_009 = bpy.data.objects.new('Cube.009', me_cube_118)
ob_cube_010 = bpy.data.objects.new('Cube.010', me_cube_120)
ob_cube_012 = bpy.data.objects.new('Cube.012', me_cube_121)
ob_cube_014 = bpy.data.objects.new('Cube.014', me_cube_122)
ob_cube_018 = bpy.data.objects.new('Cube.018', me_cube_123)
ob_cube_019 = bpy.data.objects.new('Cube.019', me_cube_124)
ob_cube_020 = bpy.data.objects.new('Cube.020', me_cube_125)
ob_cube_021 = bpy.data.objects.new('Cube.021', me_cube_126)
ob_cube_003 = bpy.data.objects.new('Cube.003', me_cube_129)
ob_cube_005 = bpy.data.objects.new('Cube.005', me_cube_134)
ob_cube_008 = bpy.data.objects.new('Cube.008', me_cube_137)
ob_cube_013 = bpy.data.objects.new('Cube.013', me_cube_138)
ob_cube_022 = bpy.data.objects.new('Cube.022', me_cube_139)
ob_cube_024 = bpy.data.objects.new('Cube.024', me_cube_142)
ob_cube_025 = bpy.data.objects.new('Cube.025', me_cube_143)
ob_cube_026 = bpy.data.objects.new('Cube.026', me_cube_144)
ob_cube_031 = bpy.data.objects.new('Cube.031', me_cube_145)
ob_cube_032 = bpy.data.objects.new('Cube.032', me_cube_146)
ob_cube_035 = bpy.data.objects.new('Cube.035', me_cube_147)
ob_cube_036 = bpy.data.objects.new('Cube.036', me_cube_148)
ob_cube_037 = bpy.data.objects.new('Cube.037', me_cube_149)
ob_cube_041 = bpy.data.objects.new('Cube.041', me_cube_151)
ob_cube_042 = bpy.data.objects.new('Cube.042', me_cube_152)
ob_cube_047 = bpy.data.objects.new('Cube.047', me_cube_153)
ob_cube_048 = bpy.data.objects.new('Cube.048', me_cube_154)
ob_cube_049 = bpy.data.objects.new('Cube.049', me_cube_155)
ob_cube_050 = bpy.data.objects.new('Cube.050', me_cube_156)
ob_cube_051 = bpy.data.objects.new('Cube.051', me_cube_157)
ob_cube_052 = bpy.data.objects.new('Cube.052', me_cube_158)
ob_cube_053 = bpy.data.objects.new('Cube.053', me_cube_159)

# ---- transforms, parenting, visibility, modifiers, constraints
ob_cube_038.location = (-21.03, -25.98, 9.0)
ob_cube_038.lineart.crease_threshold = 0.0
ob_cube_023.location = (-24.03, -15.98, 0.0003618)
ob_cube_023.lineart.crease_threshold = 0.0
ob_cube_006.location = (-0.2339, -21.98, 4.0)
ob_cube_006.lineart.crease_threshold = 0.0
ob_cube_004.location = (-2.234, -16.98, 0.0003618)
ob_cube_004.lineart.crease_threshold = 0.0
ob_cube_001.location = (-39.0, 1.0, 0.0)
ob_cube_001.lineart.crease_threshold = 0.0
ob_cube.location = (-37.0, 25.0, 0.0)
ob_cube.lineart.crease_threshold = 0.0
ob_camera.location = (34.64, 16.86, 16.0)
ob_camera.rotation_euler = (1.186, 3.871e-07, 2.066)
ob_camera.scale = (1.0, 1.0, 1.0)
ob_camera.lineart.crease_threshold = 0.0
ob_lamp_004.location = (-0.06712, -0.3233, 13.9)
ob_lamp_004.rotation_euler = (1.111, -0.04404, -1.632)
ob_lamp_004.lock_rotations_4d = False
ob_lamp_004.empty_display_type = 'ARROWS'
ob_lamp_004.color = (0.0, 0.0, 0.0, 0.0)
ob_lamp_004.lineart.crease_threshold = 0.0
ob_cube_011.location = (0.0, 17.0, -2.0)
ob_cube_011.lock_rotations_4d = False
ob_cube_011.empty_display_type = 'ARROWS'
ob_cube_011.lineart.crease_threshold = 0.0
ob_cube_015.location = (0.0, -17.0, -2.0)
ob_cube_015.lock_rotations_4d = False
ob_cube_015.empty_display_type = 'ARROWS'
ob_cube_015.lineart.crease_threshold = 0.0
ob_cube_016.location = (-44.0, 0.0, -2.0)
ob_cube_016.lock_rotations_4d = False
ob_cube_016.empty_display_type = 'ARROWS'
ob_cube_016.lineart.crease_threshold = 0.0
ob_cube_017.location = (44.0, 0.0, -2.0)
ob_cube_017.lock_rotations_4d = False
ob_cube_017.empty_display_type = 'ARROWS'
ob_cube_017.lineart.crease_threshold = 0.0
ob_cube_027.location = (22.0, -8.0, -2.0)
ob_cube_027.lock_rotations_4d = False
ob_cube_027.empty_display_type = 'ARROWS'
ob_cube_027.lineart.crease_threshold = 0.0
ob_cube_028.location = (22.0, 10.0, -2.0)
ob_cube_028.lock_rotations_4d = False
ob_cube_028.empty_display_type = 'ARROWS'
ob_cube_028.lineart.crease_threshold = 0.0
ob_cube_029.location = (-22.0, -8.0, -2.0)
ob_cube_029.lock_rotations_4d = False
ob_cube_029.empty_display_type = 'ARROWS'
ob_cube_029.lineart.crease_threshold = 0.0
ob_cube_030.location = (-22.0, 10.0, -2.0)
ob_cube_030.lock_rotations_4d = False
ob_cube_030.empty_display_type = 'ARROWS'
ob_cube_030.lineart.crease_threshold = 0.0
ob_cube_033.location = (-11.0, -22.0, 0.0)
ob_cube_033.lock_rotations_4d = False
ob_cube_033.empty_display_type = 'ARROWS'
ob_cube_033.lineart.crease_threshold = 0.0
ob_cube_034.location = (13.0, -22.0, 0.0)
ob_cube_034.lock_rotations_4d = False
ob_cube_034.empty_display_type = 'ARROWS'
ob_cube_034.lineart.crease_threshold = 0.0
ob_cube_039.location = (11.0, 20.0, 0.0)
ob_cube_039.rotation_euler = (0.0, -0.0, 3.142)
ob_cube_039.lock_rotations_4d = False
ob_cube_039.empty_display_type = 'ARROWS'
ob_cube_039.lineart.crease_threshold = 0.0
ob_cube_040.location = (-13.0, 20.0, 0.0)
ob_cube_040.rotation_euler = (0.0, -0.0, 3.142)
ob_cube_040.lock_rotations_4d = False
ob_cube_040.empty_display_type = 'ARROWS'
ob_cube_040.lineart.crease_threshold = 0.0
ob_cube_043.location = (-32.0, -2.0, 0.0)
ob_cube_043.rotation_euler = (0.0, -0.0, 4.712)
ob_cube_043.lock_rotations_4d = False
ob_cube_043.empty_display_type = 'ARROWS'
ob_cube_043.lineart.crease_threshold = 0.0
ob_cube_044.location = (32.0, 1.907e-06, 0.0)
ob_cube_044.rotation_euler = (0.0, -0.0, 7.854)
ob_cube_044.lock_rotations_4d = False
ob_cube_044.empty_display_type = 'ARROWS'
ob_cube_044.lineart.crease_threshold = 0.0
ob_cube_046.location = (-37.0, 24.0, 0.0)
ob_cube_046.rotation_euler = (0.0, -0.0, 3.142)
ob_cube_046.lock_rotations_4d = False
ob_cube_046.empty_display_type = 'ARROWS'
ob_cube_046.lineart.crease_threshold = 0.0
ob_cube_045.location = (-36.0, -27.0, 0.0)
ob_cube_045.rotation_euler = (0.0, 0.0, 4.712)
ob_cube_045.lock_rotations_4d = False
ob_cube_045.empty_display_type = 'ARROWS'
ob_cube_045.lineart.crease_threshold = 0.0
ob_cube_055.location = (36.0, 25.0, 0.0)
ob_cube_055.rotation_euler = (0.0, -0.0, 7.854)
ob_cube_055.lock_rotations_4d = False
ob_cube_055.empty_display_type = 'ARROWS'
ob_cube_055.lineart.crease_threshold = 0.0
ob_cube_056.location = (37.0, -26.0, 0.0)
ob_cube_056.rotation_euler = (0.0, 0.0, 6.283)
ob_cube_056.lock_rotations_4d = False
ob_cube_056.empty_display_type = 'ARROWS'
ob_cube_056.lineart.crease_threshold = 0.0
ob_cube_062.location = (21.97, 10.02, 2.0)
ob_cube_062.lock_rotations_4d = False
ob_cube_062.empty_display_type = 'ARROWS'
ob_cube_062.lineart.crease_threshold = 0.0
ob_cube_065.location = (-0.03393, 16.02, 0.0003618)
ob_cube_065.lock_rotations_4d = False
ob_cube_065.empty_display_type = 'ARROWS'
ob_cube_065.lineart.crease_threshold = 0.0
ob_cube_066.location = (23.97, 16.02, 0.0003618)
ob_cube_066.lock_rotations_4d = False
ob_cube_066.empty_display_type = 'ARROWS'
ob_cube_066.lineart.crease_threshold = 0.0
ob_cube_067.location = (-24.03, 16.02, 0.0003618)
ob_cube_067.lock_rotations_4d = False
ob_cube_067.empty_display_type = 'ARROWS'
ob_cube_067.lineart.crease_threshold = 0.0
ob_cube_068.location = (-24.03, -17.98, 0.0003618)
ob_cube_068.rotation_euler = (0.0, -0.0, 3.142)
ob_cube_068.lock_rotations_4d = False
ob_cube_068.empty_display_type = 'ARROWS'
ob_cube_068.lineart.crease_threshold = 0.0
ob_cube_070.location = (23.97, -17.98, 0.0003618)
ob_cube_070.rotation_euler = (0.0, -0.0, 3.142)
ob_cube_070.lock_rotations_4d = False
ob_cube_070.empty_display_type = 'ARROWS'
ob_cube_070.lineart.crease_threshold = 0.0
ob_cube_071.location = (27.97, -13.98, 0.0003618)
ob_cube_071.rotation_euler = (0.0, -0.0, 4.712)
ob_cube_071.lock_rotations_4d = False
ob_cube_071.empty_display_type = 'ARROWS'
ob_cube_071.lineart.crease_threshold = 0.0
ob_cube_072.location = (27.97, 12.02, 0.0003618)
ob_cube_072.rotation_euler = (0.0, -0.0, 4.712)
ob_cube_072.lock_rotations_4d = False
ob_cube_072.empty_display_type = 'ARROWS'
ob_cube_072.lineart.crease_threshold = 0.0
ob_cube_073.location = (-28.03, 12.02, 0.0003618)
ob_cube_073.rotation_euler = (0.0, -0.0, 7.854)
ob_cube_073.lock_rotations_4d = False
ob_cube_073.empty_display_type = 'ARROWS'
ob_cube_073.lineart.crease_threshold = 0.0
ob_cube_074.location = (-28.03, -13.98, 0.0003618)
ob_cube_074.rotation_euler = (0.0, -0.0, 7.854)
ob_cube_074.lock_rotations_4d = False
ob_cube_074.empty_display_type = 'ARROWS'
ob_cube_074.lineart.crease_threshold = 0.0
ob_lamp_000.location = (26.93, 14.68, 13.9)
ob_lamp_000.rotation_euler = (1.111, -0.04404, -1.632)
ob_lamp_000.lock_rotations_4d = False
ob_lamp_000.empty_display_type = 'ARROWS'
ob_lamp_000.color = (0.0, 0.0, 0.0, 0.0)
ob_lamp_000.lineart.crease_threshold = 0.0
ob_lamp_001.location = (26.93, -17.32, 13.9)
ob_lamp_001.rotation_euler = (1.111, -0.04404, -1.632)
ob_lamp_001.lock_rotations_4d = False
ob_lamp_001.empty_display_type = 'ARROWS'
ob_lamp_001.color = (0.0, 0.0, 0.0, 0.0)
ob_lamp_001.lineart.crease_threshold = 0.0
ob_lamp_002.location = (-27.07, 14.68, 13.9)
ob_lamp_002.rotation_euler = (1.111, -0.04404, -1.632)
ob_lamp_002.lock_rotations_4d = False
ob_lamp_002.empty_display_type = 'ARROWS'
ob_lamp_002.color = (0.0, 0.0, 0.0, 0.0)
ob_lamp_002.lineart.crease_threshold = 0.0
ob_lamp_003.location = (-27.07, -17.32, 13.9)
ob_lamp_003.rotation_euler = (1.111, -0.04404, -1.632)
ob_lamp_003.lock_rotations_4d = False
ob_lamp_003.empty_display_type = 'ARROWS'
ob_lamp_003.color = (0.0, 0.0, 0.0, 0.0)
ob_lamp_003.lineart.crease_threshold = 0.0
ob_cube_002.location = (37.0, 25.0, 0.0)
ob_cube_002.rotation_euler = (0.0, -0.0, -1.571)
ob_cube_002.lineart.crease_threshold = 0.0
ob_cube_007.location = (37.0, -27.0, 0.0)
ob_cube_007.rotation_euler = (0.0, -0.0, -3.142)
ob_cube_007.lineart.crease_threshold = 0.0
ob_cube_009.location = (-37.0, -27.0, 0.0)
ob_cube_009.rotation_euler = (0.0, -0.0, -4.712)
ob_cube_009.lineart.crease_threshold = 0.0
ob_cube_010.location = (39.0, 1.0, 0.0)
ob_cube_010.lineart.crease_threshold = 0.0
ob_cube_012.location = (0.0, 27.0, 0.0)
ob_cube_012.lineart.crease_threshold = 0.0
ob_cube_014.location = (0.0, -29.0, 0.0)
ob_cube_014.lineart.crease_threshold = 0.0
ob_cube_018.location = (0.0, -29.0, 0.0)
ob_cube_018.lineart.crease_threshold = 0.0
ob_cube_019.location = (-41.0, 1.0, 0.0)
ob_cube_019.lineart.crease_threshold = 0.0
ob_cube_020.location = (0.0, 29.0, 0.0)
ob_cube_020.lineart.crease_threshold = 0.0
ob_cube_021.location = (41.0, 1.0, 0.0)
ob_cube_021.lineart.crease_threshold = 0.0
ob_cube_003.location = (21.97, 10.02, 9.0)
ob_cube_003.lock_rotations_4d = False
ob_cube_003.empty_display_type = 'ARROWS'
ob_cube_003.lineart.crease_threshold = 0.0
ob_cube_005.location = (2.266, -16.98, 0.0003618)
ob_cube_005.lineart.crease_threshold = 0.0
ob_cube_008.location = (-0.2339, -20.98, 9.0)
ob_cube_008.lineart.crease_threshold = 0.0
ob_cube_013.location = (-0.2339, -17.98, 9.0)
ob_cube_013.lineart.crease_threshold = 0.0
ob_cube_022.location = (-0.2339, -15.98, 12.0)
ob_cube_022.lineart.crease_threshold = 0.0
ob_cube_024.location = (23.97, -15.98, 0.0003618)
ob_cube_024.lineart.crease_threshold = 0.0
ob_cube_025.location = (23.97, 14.02, 0.0003618)
ob_cube_025.rotation_euler = (0.0, -0.0, 3.142)
ob_cube_025.lineart.crease_threshold = 0.0
ob_cube_026.location = (-24.03, 14.02, 0.0003618)
ob_cube_026.rotation_euler = (0.0, -0.0, 3.142)
ob_cube_026.lineart.crease_threshold = 0.0
ob_cube_031.location = (-0.03393, 14.02, 0.0003618)
ob_cube_031.rotation_euler = (0.0, -0.0, 3.142)
ob_cube_031.lineart.crease_threshold = 0.0
ob_cube_032.location = (-26.03, 11.02, 0.0003618)
ob_cube_032.rotation_euler = (0.0, -0.0, 4.712)
ob_cube_032.lineart.crease_threshold = 0.0
ob_cube_035.location = (-26.03, -12.98, 0.0003618)
ob_cube_035.rotation_euler = (0.0, -0.0, 4.712)
ob_cube_035.lineart.crease_threshold = 0.0
ob_cube_036.location = (25.97, -12.98, 0.0003618)
ob_cube_036.rotation_euler = (0.0, -0.0, 7.854)
ob_cube_036.lineart.crease_threshold = 0.0
ob_cube_037.location = (25.97, 11.02, 0.0003618)
ob_cube_037.rotation_euler = (0.0, -0.0, 7.854)
ob_cube_037.lineart.crease_threshold = 0.0
ob_cube_041.location = (3.966, -25.98, 9.0)
ob_cube_041.lineart.crease_threshold = 0.0
ob_cube_042.location = (-21.03, 24.02, 9.0)
ob_cube_042.lineart.crease_threshold = 0.0
ob_cube_047.location = (3.966, 24.02, 9.0)
ob_cube_047.lineart.crease_threshold = 0.0
ob_cube_048.location = (-36.03, 8.025, 9.0)
ob_cube_048.rotation_euler = (0.0, -0.0, -1.571)
ob_cube_048.lineart.crease_threshold = 0.0
ob_cube_049.location = (35.97, 8.025, 9.0)
ob_cube_049.rotation_euler = (0.0, -0.0, -1.571)
ob_cube_049.lineart.crease_threshold = 0.0
ob_cube_050.location = (24.97, 22.02, 9.0)
ob_cube_050.rotation_euler = (0.0, -0.0, -1.571)
ob_cube_050.lineart.crease_threshold = 0.0
ob_cube_051.location = (-34.03, 13.02, 9.0)
ob_cube_051.lineart.crease_threshold = 0.0
ob_cube_052.location = (-25.03, -23.98, 9.0)
ob_cube_052.rotation_euler = (0.0, -0.0, 1.571)
ob_cube_052.lineart.crease_threshold = 0.0
ob_cube_053.location = (33.97, -14.98, 9.0)
ob_cube_053.rotation_euler = (0.0, -0.0, 3.142)
ob_cube_053.lineart.crease_threshold = 0.0

# ---- collection membership
col_collection_1.objects.link(ob_cube_038)
col_collection_1.objects.link(ob_cube_023)
col_collection_1.objects.link(ob_cube_006)
col_collection_1.objects.link(ob_cube_004)
col_collection_1.objects.link(ob_cube_001)
col_collection_1.objects.link(ob_cube)
col_collection_1.objects.link(ob_camera)
col_collection_1.objects.link(ob_lamp_004)
col_collection_1.objects.link(ob_cube_011)
col_collection_1.objects.link(ob_cube_015)
col_collection_1.objects.link(ob_cube_016)
col_collection_1.objects.link(ob_cube_017)
col_collection_1.objects.link(ob_cube_027)
col_collection_1.objects.link(ob_cube_028)
col_collection_1.objects.link(ob_cube_029)
col_collection_1.objects.link(ob_cube_030)
col_collection_1.objects.link(ob_cube_033)
col_collection_1.objects.link(ob_cube_034)
col_collection_1.objects.link(ob_cube_039)
col_collection_1.objects.link(ob_cube_040)
col_collection_1.objects.link(ob_cube_043)
col_collection_1.objects.link(ob_cube_044)
col_collection_1.objects.link(ob_cube_046)
col_collection_1.objects.link(ob_cube_045)
col_collection_1.objects.link(ob_cube_055)
col_collection_1.objects.link(ob_cube_056)
col_collection_1.objects.link(ob_cube_062)
col_collection_1.objects.link(ob_cube_065)
col_collection_1.objects.link(ob_cube_066)
col_collection_1.objects.link(ob_cube_067)
col_collection_1.objects.link(ob_cube_068)
col_collection_1.objects.link(ob_cube_070)
col_collection_1.objects.link(ob_cube_071)
col_collection_1.objects.link(ob_cube_072)
col_collection_1.objects.link(ob_cube_073)
col_collection_1.objects.link(ob_cube_074)
col_collection_1.objects.link(ob_lamp_000)
col_collection_1.objects.link(ob_lamp_001)
col_collection_1.objects.link(ob_lamp_002)
col_collection_1.objects.link(ob_lamp_003)
col_collection_1.objects.link(ob_cube_002)
col_collection_1.objects.link(ob_cube_007)
col_collection_1.objects.link(ob_cube_009)
col_collection_1.objects.link(ob_cube_010)
col_collection_1.objects.link(ob_cube_012)
col_collection_1.objects.link(ob_cube_014)
col_collection_1.objects.link(ob_cube_018)
col_collection_1.objects.link(ob_cube_019)
col_collection_1.objects.link(ob_cube_020)
col_collection_1.objects.link(ob_cube_021)
col_collection_1.objects.link(ob_cube_003)
col_collection_1.objects.link(ob_cube_005)
col_collection_1.objects.link(ob_cube_008)
col_collection_1.objects.link(ob_cube_013)
col_collection_1.objects.link(ob_cube_022)
col_collection_1.objects.link(ob_cube_024)
col_collection_1.objects.link(ob_cube_025)
col_collection_1.objects.link(ob_cube_026)
col_collection_1.objects.link(ob_cube_031)
col_collection_1.objects.link(ob_cube_032)
col_collection_1.objects.link(ob_cube_035)
col_collection_1.objects.link(ob_cube_036)
col_collection_1.objects.link(ob_cube_037)
col_collection_1.objects.link(ob_cube_041)
col_collection_1.objects.link(ob_cube_042)
col_collection_1.objects.link(ob_cube_047)
col_collection_1.objects.link(ob_cube_048)
col_collection_1.objects.link(ob_cube_049)
col_collection_1.objects.link(ob_cube_050)
col_collection_1.objects.link(ob_cube_051)
col_collection_1.objects.link(ob_cube_052)
col_collection_1.objects.link(ob_cube_053)

# ---- scene / render settings (as saved in the file)
scene.camera = ob_camera
scene.frame_start = 1; scene.frame_end = 250; scene.frame_set(1)
scene.render.engine = 'BLENDER_EEVEE_NEXT'
scene.render.dither_intensity = 0.0
scene.cycles.use_denoising = False
scene.cycles.samples = 10
scene.cycles.sampling_pattern = 'TABULATED_SOBOL'
scene.cycles.light_sampling_threshold = 0.0
scene.cycles.use_adaptive_sampling = False
scene.cycles.use_light_tree = False
scene.cycles.blur_glossy = 0.0
scene.cycles.pixel_filter_type = 'GAUSSIAN'
scene.cycles.sample_clamp_indirect = 0.0
scene.view_settings.view_transform = 'Standard'
bpy.context.view_layer.update()
